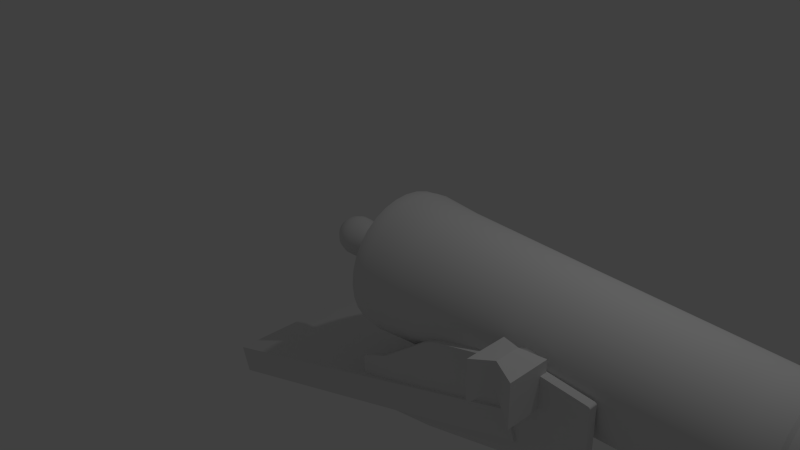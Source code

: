 # Source: cannon2.blend  (saved by Blender 2.76.0; exported with 4.5.12 LTS)
import bpy
from mathutils import Matrix  # noqa: F401  (used for matrix-valued properties, if any)

bpy.ops.wm.read_factory_settings(use_empty=True)
scene = bpy.context.scene
scene.name = 'Scene'

# ---- collections
col_collection_1 = bpy.data.collections.new('Collection 1'); scene.collection.children.link(col_collection_1)

# ---- world
world_world = bpy.data.worlds.new('World'); scene.world = world_world
world_world.color = (0.05088, 0.05088, 0.05088)
world_world.use_sun_shadow = False
world_world.sun_shadow_jitter_overblur = 0.0
world_world.cycles.sampling_method = 'MANUAL'
world_world.cycles.sample_map_resolution = 256

# ---- cameras
cam_camera = bpy.data.cameras.new('Camera')
cam_camera.clip_end = 100.0
cam_camera.lens = 35.0
cam_camera.sensor_width = 32.0
cam_camera.sensor_height = 18.0
cam_camera.ortho_scale = 7.314
cam_camera.dof.focus_distance = 0.0
cam_camera.dof.aperture_fstop = 128.0

# ---- lights
light_lamp = bpy.data.lights.new('Lamp', 'POINT')
light_lamp.transmission_factor = 0.0
light_lamp.cutoff_distance = 30.0
light_lamp.energy = 100.0
light_lamp.shadow_buffer_clip_start = 1.001
light_lamp.shadow_soft_size = 0.1
light_lamp.shadow_maximum_resolution = 0.006
light_lamp.use_absolute_resolution = True
light_lamp.cycles.use_multiple_importance_sampling = False

# ---- meshes
me_cube_002 = bpy.data.meshes.new('Cube.002')
me_cube_002.from_pydata([(-1.0, -1.0, -1.0), (-1.0, -1.0, 1.0), (-1.0, 1.0, -1.0), (-1.0, 1.0, 1.0), (1.0, -1.0, -1.0), (1.0, -1.0, 1.0), (1.0, 1.0, -1.0), (1.0, 1.0, 1.0), (0.0, 0.5916, -0.02932), (0.0, 0.5916, -1.212), (0.0, -0.5916, -0.02932), (0.0, -0.5916, -1.212)], [], [(1, 3, 2, 0), (8, 7, 6, 9), (7, 5, 4, 6), (10, 1, 0, 11), (11, 9, 6, 4), (10, 8, 3, 1), (5, 7, 8, 10), (0, 2, 9, 11), (5, 10, 11, 4), (3, 8, 9, 2)])
me_cube_002.use_remesh_preserve_volume = False
me_cube_002.use_remesh_preserve_attributes = False
me_cube_002.use_mirror_vertex_groups = False
me_cube_002.update()
me_cube_001 = bpy.data.meshes.new('Cube.001')
me_cube_001.from_pydata([(-1.0, 1.0, -1.474), (-1.0, -1.0, -1.474), (-1.706, -0.7275, -1.721), (-1.706, 0.7275, -1.721), (-1.094, 0.9638, 0.3949), (-1.0, 1.0, 0.3649), (-1.706, 0.7275, -0.4627), (0.01952, 1.0, -0.9801), (0.01952, -1.0, -0.9801), (-1.0, -1.0, 0.3649), (-1.094, -0.9638, 0.3949), (-1.706, -0.7275, -0.4627), (-2.066, -0.3676, -1.41), (-2.066, 0.3676, -1.41), (-1.065, 0.9732, 0.4313), (-0.8548, 1.0, 0.5965), (-0.02097, 1.0, 1.0), (-0.02114, 1.0, 0.9997), (-0.0346, 1.0, 0.9195), (-0.03915, 1.0, 0.8361), (-0.0346, 1.0, 0.7526), (-0.02114, 1.0, 0.6724), (0.0007327, 1.0, 0.5984), (0.03016, 1.0, 0.5336), (0.06602, 1.0, 0.4804), (0.1069, 1.0, 0.4409), (0.1513, 1.0, 0.4166), (0.1975, 1.0, 0.4084), (0.2171, 1.0, 0.4119), (0.2171, 1.0, -0.6649), (-2.066, 0.3676, -0.7741), (-0.02097, -1.0, 1.0), (-0.8548, -1.0, 0.5965), (0.2171, -1.0, -0.6649), (0.2171, -1.0, 0.4119), (0.1975, -1.0, 0.4084), (0.1513, -1.0, 0.4166), (0.1069, -1.0, 0.4409), (0.06602, -1.0, 0.4804), (0.03016, -1.0, 0.5336), (0.0007327, -1.0, 0.5984), (-0.02114, -1.0, 0.6724), (-0.0346, -1.0, 0.7526), (-0.03915, -1.0, 0.8361), (-0.0346, -1.0, 0.9195), (-0.02114, -1.0, 0.9997), (0.07807, 1.0, -0.9565), (0.07807, -1.0, -0.9565), (-1.065, -0.9732, 0.4313), (-2.066, -0.3676, -0.7741), (-2.095, -0.2988, -1.345), (-2.095, 0.2988, -1.345), (-1.027, 0.9819, 0.47), (-0.8956, 0.9988, 0.5739), (0.3866, 1.0, 1.091), (0.9637, 1.0, 1.005), (0.9731, 1.0, 1.003), (0.9819, 1.0, 0.9978), (0.9894, 1.0, 0.9908), (0.9951, 1.0, 0.9824), (0.9988, 1.0, 0.973), (1.0, 1.0, 0.9634), (1.0, 1.0, -0.8325), (0.9944, 1.0, -0.8751), (0.9778, 1.0, -0.913), (0.9515, 1.0, -0.9438), (0.9172, 1.0, -0.9653), (0.8772, 1.0, -0.9762), (0.8343, 1.0, -0.9755), (0.4343, 1.0, -0.9165), (0.2437, 1.0, 0.4166), (0.2881, 1.0, 0.4409), (0.329, 1.0, 0.4804), (0.3648, 1.0, 0.5336), (0.3943, 1.0, 0.5984), (0.4161, 1.0, 0.6724), (0.4296, 1.0, 0.7526), (0.4341, 1.0, 0.8361), (0.4296, 1.0, 0.9195), (0.4161, 1.0, 0.9997), (0.3943, 1.0, 1.074), (-2.095, 0.2988, -0.839), (-0.8956, -0.9988, 0.5739), (1.0, -1.0, 0.9634), (0.9988, -1.0, 0.973), (0.9951, -1.0, 0.9824), (0.9894, -1.0, 0.9908), (0.9819, -1.0, 0.9978), (0.9731, -1.0, 1.003), (0.9637, -1.0, 1.005), (0.3866, -1.0, 1.091), (0.3943, -1.0, 1.074), (0.4161, -1.0, 0.9997), (0.4296, -1.0, 0.9195), (0.4341, -1.0, 0.8361), (0.4296, -1.0, 0.7526), (0.4161, -1.0, 0.6724), (0.3943, -1.0, 0.5984), (0.3648, -1.0, 0.5336), (0.329, -1.0, 0.4804), (0.2881, -1.0, 0.4409), (0.2437, -1.0, 0.4166), (0.4343, -1.0, -0.9165), (0.8343, -1.0, -0.9755), (0.8772, -1.0, -0.9762), (0.9172, -1.0, -0.9653), (0.9515, -1.0, -0.9438), (0.9778, -1.0, -0.913), (0.9944, -1.0, -0.8751), (1.0, -1.0, -0.8325), (0.1474, 1.0, -0.9366), (0.1474, -1.0, -0.9366), (-1.027, -0.9819, 0.47), (-2.095, -0.2988, -0.839), (-0.9849, 0.9894, 0.5084), (-0.94, 0.9952, 0.5438), (0.3714, 1.0, -0.9115), (-0.94, -0.9952, 0.5438), (0.3714, -1.0, -0.9115), (0.2229, 1.0, -0.9219), (0.2229, -1.0, -0.9219), (-0.9849, -0.9894, 0.5084), (0.2993, 1.0, -0.9133), (0.2993, -1.0, -0.9133)], [], [(0, 1, 2, 3), (4, 5, 0, 3, 6), (1, 0, 7, 8), (1, 9, 10, 11, 2), (3, 2, 12, 13), (10, 4, 6, 11), (4, 14, 5), (5, 15, 16, 17, 18, 19, 20, 21, 22, 23, 24, 25, 26, 27, 28, 29, 7, 0), (6, 3, 13, 30), (31, 32, 9, 1, 8, 33, 34, 35, 36, 37, 38, 39, 40, 41, 42, 43, 44, 45), (46, 47, 8, 7), (48, 10, 9), (2, 11, 49, 12), (13, 12, 50, 51), (48, 14, 4, 10), (11, 6, 30, 49), (14, 52, 5), (53, 15, 5), (16, 15, 32, 31), (54, 55, 56, 57, 58, 59, 60, 61, 62, 63, 64, 65, 66, 67, 68, 69, 29, 28, 70, 71, 72, 73, 74, 75, 76, 77, 78, 79, 80), (46, 7, 29), (30, 13, 51, 81), (32, 82, 9), (8, 47, 33), (83, 84, 85, 86, 87, 88, 89, 90, 91, 92, 93, 94, 95, 96, 97, 98, 99, 100, 101, 34, 33, 102, 103, 104, 105, 106, 107, 108, 109), (110, 111, 47, 46), (112, 48, 9), (12, 49, 113, 50), (113, 81, 51, 50), (112, 52, 14, 48), (49, 30, 81, 113), (52, 114, 5), (115, 53, 5), (32, 15, 53, 82), (90, 89, 55, 54), (55, 89, 88, 56), (56, 88, 87, 57), (57, 87, 86, 58), (58, 86, 85, 59), (59, 85, 84, 60), (60, 84, 83, 61), (61, 83, 109, 62), (108, 63, 62, 109), (107, 64, 63, 108), (106, 65, 64, 107), (105, 66, 65, 106), (104, 67, 66, 105), (103, 68, 67, 104), (102, 69, 68, 103), (69, 116, 29), (110, 46, 29), (82, 117, 9), (47, 111, 33), (118, 102, 33), (119, 120, 111, 110), (121, 112, 9), (121, 114, 52, 112), (114, 115, 5), (82, 53, 115, 117), (69, 102, 118, 116), (116, 122, 29), (119, 110, 29), (117, 121, 9), (111, 120, 33), (123, 118, 33), (122, 123, 120, 119), (117, 115, 114, 121), (116, 118, 123, 122), (122, 119, 29), (120, 123, 33), (91, 90, 54, 80), (80, 79, 92, 91), (79, 78, 93, 92), (78, 77, 94, 93), (77, 76, 95, 94), (76, 75, 96, 95), (75, 74, 97, 96), (74, 73, 98, 97), (73, 72, 99, 98), (72, 71, 100, 99), (71, 70, 101, 100), (70, 28, 27, 35, 34, 101), (27, 26, 36, 35), (26, 25, 37, 36), (25, 24, 38, 37), (24, 23, 39, 38), (23, 22, 40, 39), (22, 21, 41, 40), (21, 20, 42, 41), (20, 19, 43, 42), (19, 18, 44, 43), (18, 17, 45, 44), (17, 16, 31, 45)])
me_cube_001.use_remesh_preserve_volume = False
me_cube_001.use_remesh_preserve_attributes = False
me_cube_001.use_mirror_vertex_groups = False
me_cube_001.update()
me_cube = bpy.data.meshes.new('Cube')
me_cube.from_pydata([(-2.769, 4.263, -1.191), (-2.769, 4.263, 1.502), (-2.769, 6.956, -1.191), (-2.769, 6.956, 1.502), (-0.07598, 4.263, -1.191), (-0.07598, 4.263, 1.502), (-0.07598, 6.956, -1.191), (-0.07598, 6.956, 1.502)], [], [(1, 3, 2, 0), (3, 7, 6, 2), (7, 5, 4, 6), (5, 1, 0, 4), (0, 2, 6, 4), (5, 7, 3, 1)])
me_cube.use_remesh_preserve_volume = False
me_cube.use_remesh_preserve_attributes = False
me_cube.use_mirror_vertex_groups = False
me_cube.update()
me_cylinder_001 = bpy.data.meshes.new('Cylinder.001')
me_cylinder_001.from_pydata([(0.1049, 1.0, -25.37), (0.1049, 1.0, -23.37), (0.3, 0.9808, -25.37), (0.3, 0.9808, -23.37), (0.4876, 0.9239, -25.37), (0.4876, 0.9239, -23.37), (0.6605, 0.8315, -25.37), (0.6605, 0.8315, -23.37), (0.812, 0.7071, -25.37), (0.812, 0.7071, -23.37), (0.9364, 0.5556, -25.37), (0.9364, 0.5556, -23.37), (1.029, 0.3827, -25.37), (1.029, 0.3827, -23.37), (1.086, 0.1951, -25.37), (1.086, 0.1951, -23.37), (1.105, -1.951e-07, -25.37), (1.105, -1.951e-07, -23.37), (1.086, -0.1951, -25.37), (1.086, -0.1951, -23.37), (1.029, -0.3827, -25.37), (1.029, -0.3827, -23.37), (0.9364, -0.5556, -25.37), (0.9364, -0.5556, -23.37), (0.812, -0.7071, -25.37), (0.812, -0.7071, -23.37), (0.6605, -0.8315, -25.37), (0.6605, -0.8315, -23.37), (0.4876, -0.9239, -25.37), (0.4876, -0.9239, -23.37), (0.3, -0.9808, -25.37), (0.3, -0.9808, -23.37), (0.1049, -1.0, -25.37), (0.1049, -1.0, -23.37), (-0.09017, -0.9808, -25.37), (-0.09017, -0.9808, -23.37), (-0.2778, -0.9239, -25.37), (-0.2778, -0.9239, -23.37), (-0.4507, -0.8315, -25.37), (-0.4507, -0.8315, -23.37), (-0.6022, -0.7071, -25.37), (-0.6022, -0.7071, -23.37), (-0.7266, -0.5556, -25.37), (-0.7266, -0.5556, -23.37), (-0.819, -0.3827, -25.37), (-0.819, -0.3827, -23.37), (-0.8759, -0.1951, -25.37), (-0.8759, -0.1951, -23.37), (-0.8951, 6.95e-07, -25.37), (-0.8951, 6.95e-07, -23.37), (-0.8759, 0.1951, -25.37), (-0.8759, 0.1951, -23.37), (-0.819, 0.3827, -25.37), (-0.819, 0.3827, -23.37), (-0.7265, 0.5556, -25.37), (-0.7265, 0.5556, -23.37), (-0.6022, 0.7071, -25.37), (-0.6022, 0.7071, -23.37), (-0.4506, 0.8315, -25.37), (-0.4506, 0.8315, -23.37), (-0.2778, 0.9239, -25.37), (-0.2778, 0.9239, -23.37), (-0.09017, 0.9808, -25.37), (-0.09017, 0.9808, -23.37), (0.0, 1.0, -1.0), (0.0, 1.0, 1.0), (0.1951, 0.9808, -1.0), (0.1951, 0.9808, 1.0), (0.3827, 0.9239, -1.0), (0.3827, 0.9239, 1.0), (0.5556, 0.8315, -1.0), (0.5556, 0.8315, 1.0), (0.7071, 0.7071, -1.0), (0.7071, 0.7071, 1.0), (0.8315, 0.5556, -1.0), (0.8315, 0.5556, 1.0), (0.9239, 0.3827, -1.0), (0.9239, 0.3827, 1.0), (0.9808, 0.1951, -1.0), (0.9808, 0.1951, 1.0), (1.0, 7.55e-08, -1.0), (1.0, 7.55e-08, 1.0), (0.9808, -0.1951, -1.0), (0.9808, -0.1951, 1.0), (0.9239, -0.3827, -1.0), (0.9239, -0.3827, 1.0), (0.8315, -0.5556, -1.0), (0.8315, -0.5556, 1.0), (0.7071, -0.7071, -1.0), (0.7071, -0.7071, 1.0), (0.5556, -0.8315, -1.0), (0.5556, -0.8315, 1.0), (0.3827, -0.9239, -1.0), (0.3827, -0.9239, 1.0), (0.1951, -0.9808, -1.0), (0.1951, -0.9808, 1.0), (-3.258e-07, -1.0, -1.0), (-3.258e-07, -1.0, 1.0), (-0.1951, -0.9808, -1.0), (-0.1951, -0.9808, 1.0), (-0.3827, -0.9239, -1.0), (-0.3827, -0.9239, 1.0), (-0.5556, -0.8315, -1.0), (-0.5556, -0.8315, 1.0), (-0.7071, -0.7071, -1.0), (-0.7071, -0.7071, 1.0), (-0.8315, -0.5556, -1.0), (-0.8315, -0.5556, 1.0), (-0.9239, -0.3827, -1.0), (-0.9239, -0.3827, 1.0), (-0.9808, -0.1951, -1.0), (-0.9808, -0.1951, 1.0), (-1.0, 9.656e-07, -1.0), (-1.0, 9.656e-07, 1.0), (-0.9808, 0.1951, -1.0), (-0.9808, 0.1951, 1.0), (-0.9239, 0.3827, -1.0), (-0.9239, 0.3827, 1.0), (-0.8315, 0.5556, -1.0), (-0.8315, 0.5556, 1.0), (-0.7071, 0.7071, -1.0), (-0.7071, 0.7071, 1.0), (-0.5556, 0.8315, -1.0), (-0.5556, 0.8315, 1.0), (-0.3827, 0.9239, -1.0), (-0.3827, 0.9239, 1.0), (-0.1951, 0.9808, -1.0), (-0.1951, 0.9808, 1.0)], [], [(0, 1, 3, 2), (2, 3, 5, 4), (4, 5, 7, 6), (6, 7, 9, 8), (8, 9, 11, 10), (10, 11, 13, 12), (12, 13, 15, 14), (14, 15, 17, 16), (16, 17, 19, 18), (18, 19, 21, 20), (20, 21, 23, 22), (22, 23, 25, 24), (24, 25, 27, 26), (26, 27, 29, 28), (28, 29, 31, 30), (30, 31, 33, 32), (32, 33, 35, 34), (34, 35, 37, 36), (36, 37, 39, 38), (38, 39, 41, 40), (40, 41, 43, 42), (42, 43, 45, 44), (44, 45, 47, 46), (46, 47, 49, 48), (48, 49, 51, 50), (50, 51, 53, 52), (52, 53, 55, 54), (54, 55, 57, 56), (56, 57, 59, 58), (58, 59, 61, 60), (3, 1, 63, 61, 59, 57, 55, 53, 51, 49, 47, 45, 43, 41, 39, 37, 35, 33, 31, 29, 27, 25, 23, 21, 19, 17, 15, 13, 11, 9, 7, 5), (62, 63, 1, 0), (60, 61, 63, 62), (0, 2, 4, 6, 8, 10, 12, 14, 16, 18, 20, 22, 24, 26, 28, 30, 32, 34, 36, 38, 40, 42, 44, 46, 48, 50, 52, 54, 56, 58, 60, 62), (64, 65, 67, 66), (66, 67, 69, 68), (68, 69, 71, 70), (70, 71, 73, 72), (72, 73, 75, 74), (74, 75, 77, 76), (76, 77, 79, 78), (78, 79, 81, 80), (80, 81, 83, 82), (82, 83, 85, 84), (84, 85, 87, 86), (86, 87, 89, 88), (88, 89, 91, 90), (90, 91, 93, 92), (92, 93, 95, 94), (94, 95, 97, 96), (96, 97, 99, 98), (98, 99, 101, 100), (100, 101, 103, 102), (102, 103, 105, 104), (104, 105, 107, 106), (106, 107, 109, 108), (108, 109, 111, 110), (110, 111, 113, 112), (112, 113, 115, 114), (114, 115, 117, 116), (116, 117, 119, 118), (118, 119, 121, 120), (120, 121, 123, 122), (122, 123, 125, 124), (67, 65, 127, 125, 123, 121, 119, 117, 115, 113, 111, 109, 107, 105, 103, 101, 99, 97, 95, 93, 91, 89, 87, 85, 83, 81, 79, 77, 75, 73, 71, 69), (126, 127, 65, 64), (124, 125, 127, 126), (64, 66, 68, 70, 72, 74, 76, 78, 80, 82, 84, 86, 88, 90, 92, 94, 96, 98, 100, 102, 104, 106, 108, 110, 112, 114, 116, 118, 120, 122, 124, 126)])
me_cylinder_001.polygons.foreach_set('use_smooth', [1, 1, 1, 1, 1, 1, 1, 1, 1, 1, 1, 1, 1, 1, 1, 1, 1, 1, 1, 1, 1, 1, 1, 1, 1, 1, 1, 1, 1, 1, 0, 1, 1, 0, 1, 1, 1, 1, 1, 1, 1, 1, 1, 1, 1, 1, 1, 1, 1, 1, 1, 1, 1, 1, 1, 1, 1, 1, 1, 1, 1, 1, 1, 1, 0, 1, 1, 0])
me_cylinder_001.use_remesh_preserve_volume = False
me_cylinder_001.use_remesh_preserve_attributes = False
me_cylinder_001.use_mirror_vertex_groups = False
me_cylinder_001.update()
me_cylinder = bpy.data.meshes.new('Cylinder')
me_cylinder.from_pydata([(-3.071e-08, 0.8799, 0.856), (1.177e-07, 0.1462, 1.234), (0.02851, 0.1434, 1.234), (0.1717, 0.863, 0.856), (-2.256e-08, 0.8077, 0.4901), (0.1576, 0.7922, 0.4901), (-0.1717, 0.863, 0.856), (-0.02851, 0.1434, 1.234), (-0.05593, 0.135, 1.234), (-0.0812, 0.1215, 1.234), (-0.1034, 0.1034, 1.234), (-0.1215, 0.0812, 1.234), (-0.135, 0.05593, 1.234), (-0.1434, 0.02852, 1.234), (-0.1462, 3.027e-07, 1.234), (-0.1434, -0.02851, 1.234), (-0.135, -0.05593, 1.234), (-0.1215, -0.0812, 1.234), (-0.1034, -0.1034, 1.234), (-0.0812, -0.1215, 1.234), (-0.05593, -0.135, 1.234), (-0.02851, -0.1434, 1.234), (7.006e-08, -0.1462, 1.234), (0.02851, -0.1434, 1.234), (0.05593, -0.135, 1.234), (0.0812, -0.1215, 1.234), (0.1034, -0.1034, 1.234), (0.1215, -0.0812, 1.234), (0.135, -0.05593, 1.234), (0.1434, -0.02851, 1.234), (0.1462, 1.726e-07, 1.234), (0.1434, 0.02851, 1.234), (0.135, 0.05593, 1.234), (0.1215, 0.0812, 1.234), (0.1034, 0.1034, 1.234), (0.0812, 0.1215, 1.234), (0.05593, 0.135, 1.234), (0.3367, 0.8129, 0.856), (1.596e-09, 0.7265, 0.0403), (0.1417, 0.7126, 0.0403), (-0.1576, 0.7922, 0.4901), (0.3091, 0.7463, 0.4901), (-0.3367, 0.8129, 0.856), (-0.4889, 0.7316, 0.856), (-0.6222, 0.6222, 0.856), (-0.7316, 0.4889, 0.856), (-0.8129, 0.3367, 0.856), (-0.863, 0.1717, 0.856), (-0.8799, 8.712e-07, 0.856), (-0.863, -0.1717, 0.856), (-0.8129, -0.3367, 0.856), (-0.7316, -0.4889, 0.856), (-0.6222, -0.6222, 0.856), (-0.4889, -0.7316, 0.856), (-0.3367, -0.8129, 0.856), (-0.1717, -0.863, 0.856), (-3.174e-07, -0.8799, 0.856), (0.1717, -0.863, 0.856), (0.3367, -0.8129, 0.856), (0.4889, -0.7316, 0.856), (0.6222, -0.6222, 0.856), (0.7316, -0.4889, 0.856), (0.8129, -0.3367, 0.856), (0.863, -0.1717, 0.856), (0.8799, 8.795e-08, 0.856), (0.863, 0.1717, 0.856), (0.8129, 0.3367, 0.856), (0.7316, 0.4889, 0.856), (0.6222, 0.6222, 0.856), (0.4889, 0.7316, 0.856), (4.093e-08, 0.6465, -0.2334), (0.1261, 0.634, -0.2334), (-0.1417, 0.7126, 0.0403), (0.278, 0.6712, 0.0403), (-0.3091, 0.7463, 0.4901), (0.4488, 0.6716, 0.4901), (-0.4488, 0.6716, 0.4901), (-0.5712, 0.5712, 0.4901), (-0.6716, 0.4488, 0.4901), (-0.7463, 0.3091, 0.4901), (-0.7922, 0.1576, 0.4901), (-0.8077, 8.153e-07, 0.4901), (-0.7922, -0.1576, 0.4901), (-0.7463, -0.3091, 0.4901), (-0.6716, -0.4488, 0.4901), (-0.5712, -0.5712, 0.4901), (-0.4488, -0.6716, 0.4901), (-0.3091, -0.7463, 0.4901), (-0.1576, -0.7922, 0.4901), (-2.858e-07, -0.8077, 0.4901), (0.1576, -0.7922, 0.4901), (0.3091, -0.7463, 0.4901), (0.4488, -0.6716, 0.4901), (0.5712, -0.5712, 0.4901), (0.6716, -0.4488, 0.4901), (0.7463, -0.3091, 0.4901), (0.7922, -0.1576, 0.4901), (0.8077, 9.635e-08, 0.4901), (0.7922, 0.1576, 0.4901), (0.7463, 0.3091, 0.4901), (0.6716, 0.4488, 0.4901), (0.5712, 0.5712, 0.4901), (2.832e-08, 0.5332, -0.8622), (0.104, 0.523, -0.8622), (-0.1261, 0.634, -0.2334), (0.2474, 0.5973, -0.2334), (-0.278, 0.6712, 0.0403), (0.4036, 0.6041, 0.0403), (-0.4036, 0.6041, 0.0403), (-0.5137, 0.5137, 0.0403), (-0.6041, 0.4036, 0.0403), (-0.6712, 0.278, 0.0403), (-0.7126, 0.1417, 0.0403), (-0.7265, 7.671e-07, 0.0403), (-0.7126, -0.1417, 0.0403), (-0.6712, -0.278, 0.0403), (-0.6041, -0.4036, 0.0403), (-0.5137, -0.5137, 0.0403), (-0.4036, -0.6041, 0.0403), (-0.278, -0.6712, 0.0403), (-0.1417, -0.7126, 0.0403), (-2.351e-07, -0.7265, 0.0403), (0.1417, -0.7126, 0.0403), (0.278, -0.6712, 0.0403), (0.4036, -0.6041, 0.0403), (0.5137, -0.5137, 0.0403), (0.6041, -0.4036, 0.0403), (0.6712, -0.278, 0.0403), (0.7126, -0.1417, 0.0403), (0.7265, 1.204e-07, 0.0403), (0.7126, 0.1417, 0.0403), (0.6712, 0.278, 0.0403), (0.6041, 0.4036, 0.0403), (0.5137, 0.5137, 0.0403), (4.272e-08, 0.5445, -0.9002), (0.1062, 0.534, -0.9002), (-0.104, 0.523, -0.8622), (0.2041, 0.4926, -0.8622), (-0.2474, 0.5973, -0.2334), (0.3592, 0.5375, -0.2334), (-0.3592, 0.5375, -0.2334), (-0.4571, 0.4571, -0.2334), (-0.5375, 0.3592, -0.2334), (-0.5973, 0.2474, -0.2334), (-0.634, 0.1261, -0.2334), (-0.6465, 7.152e-07, -0.2334), (-0.634, -0.1261, -0.2334), (-0.5973, -0.2474, -0.2334), (-0.5375, -0.3592, -0.2334), (-0.4571, -0.4571, -0.2334), (-0.3592, -0.5375, -0.2334), (-0.2474, -0.5973, -0.2334), (-0.1261, -0.634, -0.2334), (-1.697e-07, -0.6465, -0.2334), (0.1261, -0.634, -0.2334), (0.2474, -0.5973, -0.2334), (0.3592, -0.5375, -0.2334), (0.4571, -0.4571, -0.2334), (0.5375, -0.3592, -0.2334), (0.5973, -0.2474, -0.2334), (0.634, -0.1261, -0.2334), (0.6465, 1.398e-07, -0.2334), (0.634, 0.1261, -0.2334), (0.5973, 0.2474, -0.2334), (0.5375, 0.3592, -0.2334), (0.4571, 0.4571, -0.2334), (3.684e-08, 0.5391, -1.082), (0.1052, 0.5287, -1.082), (-0.1062, 0.534, -0.9002), (0.2084, 0.5031, -0.9002), (-0.2041, 0.4926, -0.8622), (0.2962, 0.4434, -0.8622), (-0.2962, 0.4434, -0.8622), (-0.377, 0.377, -0.8622), (-0.4434, 0.2962, -0.8622), (-0.4926, 0.2041, -0.8622), (-0.523, 0.104, -0.8622), (-0.5332, 6.466e-07, -0.8622), (-0.523, -0.104, -0.8622), (-0.4926, -0.2041, -0.8622), (-0.4434, -0.2962, -0.8622), (-0.377, -0.377, -0.8622), (-0.2962, -0.4434, -0.8622), (-0.2041, -0.4926, -0.8622), (-0.104, -0.523, -0.8622), (-1.454e-07, -0.5332, -0.8622), (0.104, -0.523, -0.8622), (0.2041, -0.4926, -0.8622), (0.2962, -0.4434, -0.8622), (0.377, -0.377, -0.8622), (0.4434, -0.2962, -0.8622), (0.4926, -0.2041, -0.8622), (0.523, -0.104, -0.8622), (0.5332, 1.72e-07, -0.8622), (0.523, 0.104, -0.8622), (0.4926, 0.2041, -0.8622), (0.4434, 0.2962, -0.8622), (0.377, 0.377, -0.8622), (0.2063, 0.498, -1.082), (0.2995, 0.4482, -1.082), (0.3812, 0.3812, -1.082), (0.4482, 0.2995, -1.082), (0.498, 0.2063, -1.082), (0.5287, 0.1052, -1.082), (0.5391, 2.17e-07, -1.082), (0.4543, 2.825e-07, -1.068), (0.4456, 0.08863, -1.068), (0.4197, 0.1739, -1.068), (0.3777, 0.2524, -1.068), (0.3212, 0.3212, -1.068), (0.2524, 0.3777, -1.068), (0.1739, 0.4197, -1.068), (0.08863, 0.4456, -1.068), (5.698e-08, 0.4543, -1.068), (-0.08863, 0.4456, -1.068), (-0.1739, 0.4197, -1.068), (-0.2524, 0.3777, -1.068), (-0.3212, 0.3212, -1.068), (-0.3777, 0.2524, -1.068), (-0.4197, 0.1739, -1.068), (-0.4456, 0.08863, -1.068), (-0.4543, 6.868e-07, -1.068), (-0.4456, -0.08863, -1.068), (-0.5287, -0.1052, -1.082), (-0.5391, 6.969e-07, -1.082), (-0.5287, 0.1052, -1.082), (-0.498, 0.2063, -1.082), (-0.4482, 0.2995, -1.082), (-0.3812, 0.3812, -1.082), (-0.2995, 0.4482, -1.082), (-0.2063, 0.498, -1.082), (-0.1052, 0.5287, -1.082), (0.5287, -0.1052, -1.082), (0.498, -0.2063, -1.082), (0.4482, -0.2995, -1.082), (0.3812, -0.3812, -1.082), (0.2995, -0.4482, -1.082), (0.2063, -0.498, -1.082), (0.1052, -0.5287, -1.082), (-1.388e-07, -0.5391, -1.082), (-0.1052, -0.5287, -1.082), (-0.2063, -0.498, -1.082), (-0.2995, -0.4482, -1.082), (-0.3812, -0.3812, -1.082), (-0.4482, -0.2995, -1.082), (-0.498, -0.2063, -1.082), (-0.4197, -0.1739, -1.068), (-0.3777, -0.2524, -1.068), (-0.3212, -0.3212, -1.068), (-0.2524, -0.3777, -1.068), (-0.1739, -0.4197, -1.068), (-0.08863, -0.4456, -1.068), (-9.105e-08, -0.4543, -1.068), (0.08863, -0.4456, -1.068), (0.1739, -0.4197, -1.068), (0.2524, -0.3777, -1.068), (0.3212, -0.3212, -1.068), (0.3777, -0.2524, -1.068), (0.4197, -0.1739, -1.068), (0.4456, -0.08863, -1.068), (-0.2084, 0.5031, -0.9002), (0.3025, 0.4527, -0.9002), (-0.3025, 0.4527, -0.9002), (-0.385, 0.385, -0.9002), (-0.4527, 0.3025, -0.9002), (-0.5031, 0.2084, -0.9002), (-0.534, 0.1062, -0.9002), (-0.5445, 6.468e-07, -0.9002), (-0.534, -0.1062, -0.9002), (-0.5031, -0.2084, -0.9002), (-0.4527, -0.3025, -0.9002), (-0.385, -0.385, -0.9002), (-0.3025, -0.4527, -0.9002), (-0.2084, -0.5031, -0.9002), (-0.1062, -0.534, -0.9002), (-1.347e-07, -0.5445, -0.9002), (0.1062, -0.534, -0.9002), (0.2084, -0.5031, -0.9002), (0.3025, -0.4527, -0.9002), (0.385, -0.385, -0.9002), (0.4527, -0.3025, -0.9002), (0.5031, -0.2084, -0.9002), (0.534, -0.1062, -0.9002), (0.5445, 1.621e-07, -0.9002), (0.534, 0.1062, -0.9002), (0.5031, 0.2084, -0.9002), (0.4527, 0.3025, -0.9002), (0.385, 0.385, -0.9002), (0.08863, 0.4456, 0.4623), (5.698e-08, 0.4543, 0.4623), (-0.08863, 0.4456, 0.4623), (0.1739, 0.4197, 0.4623), (0.2524, 0.3777, 0.4623), (0.3212, 0.3212, 0.4623), (0.3777, 0.2524, 0.4623), (0.4197, 0.1739, 0.4623), (0.4456, 0.08863, 0.4623), (0.4543, 1.296e-07, 0.4623), (0.4456, -0.08863, 0.4623), (0.4197, -0.1739, 0.4623), (0.3777, -0.2524, 0.4623), (0.3212, -0.3212, 0.4623), (0.2524, -0.3777, 0.4623), (0.1739, -0.4197, 0.4623), (0.08863, -0.4456, 0.4623), (-9.105e-08, -0.4543, 0.4623), (-0.08863, -0.4456, 0.4623), (-0.1739, -0.4197, 0.4623), (-0.2524, -0.3777, 0.4623), (-0.3212, -0.3212, 0.4623), (-0.3777, -0.2524, 0.4623), (-0.4197, -0.1739, 0.4623), (-0.4456, -0.08863, 0.4623), (-0.4543, 5.34e-07, 0.4623), (-0.4456, 0.08863, 0.4623), (-0.4197, 0.1739, 0.4623), (-0.3777, 0.2524, 0.4623), (-0.3212, 0.3212, 0.4623), (-0.2524, 0.3777, 0.4623), (-0.1739, 0.4197, 0.4623), (-2.115e-08, 0.9132, 0.9855), (0.1781, 0.8956, 0.9855), (-0.1781, 0.8956, 0.9855), (-0.5073, 0.7593, 0.9855), (-0.3495, 0.8437, 0.9855), (-0.6457, 0.6457, 0.9855), (-0.7593, 0.5073, 0.9855), (-0.8437, 0.3495, 0.9855), (-0.9132, 8.604e-07, 0.9855), (-0.8956, 0.1782, 0.9855), (-0.8956, -0.1781, 0.9855), (-0.7593, -0.5073, 0.9855), (-0.8437, -0.3495, 0.9855), (-0.6457, -0.6457, 0.9855), (-0.5073, -0.7593, 0.9855), (-0.1781, -0.8956, 0.9855), (-0.3495, -0.8437, 0.9855), (-3.187e-07, -0.9132, 0.9855), (0.1781, -0.8956, 0.9855), (0.3495, -0.8437, 0.9855), (0.6457, -0.6457, 0.9855), (0.5073, -0.7593, 0.9855), (0.7593, -0.5073, 0.9855), (0.8956, -0.1781, 0.9855), (0.8437, -0.3495, 0.9855), (0.9132, 4.76e-08, 0.9855), (0.8437, 0.3495, 0.9855), (0.8956, 0.1781, 0.9855), (0.7593, 0.5073, 0.9855), (0.5073, 0.7593, 0.9855), (0.6457, 0.6457, 0.9855), (0.3495, 0.8437, 0.9855), (-0.181, 0.91, 0.9647), (-0.3551, 0.8572, 0.9647), (-0.6561, 0.6561, 0.9647), (-0.7715, 0.5155, 0.9647), (-0.8572, 0.3551, 0.9647), (-0.91, 0.181, 0.9647), (-0.91, -0.181, 0.9647), (-0.8572, -0.3551, 0.9647), (-0.5155, -0.7715, 0.9647), (-0.3551, -0.8572, 0.9647), (-3.282e-07, -0.9278, 0.9647), (0.181, -0.91, 0.9647), (0.3551, -0.8572, 0.9647), (0.5155, -0.7715, 0.9647), (0.7715, -0.5155, 0.9647), (0.8572, -0.3551, 0.9647), (0.91, 0.181, 0.9647), (0.6561, 0.6561, 0.9647), (-2.589e-08, 0.9278, 0.9647), (0.181, 0.91, 0.9647), (-0.5155, 0.7715, 0.9647), (-0.9278, 8.746e-07, 0.9647), (-0.7715, -0.5155, 0.9647), (-0.6561, -0.6561, 0.9647), (-0.181, -0.91, 0.9647), (0.6561, -0.6561, 0.9647), (0.91, -0.181, 0.9647), (0.9278, 4.87e-08, 0.9647), (0.8572, 0.3551, 0.9647), (0.7715, 0.5155, 0.9647), (0.5155, 0.7715, 0.9647), (0.3551, 0.8572, 0.9647), (-1.703e-08, 0.907, 1.001), (0.177, 0.8896, 1.001), (-0.5039, 0.7542, 1.001), (-0.907, 8.521e-07, 1.001), (-0.7542, -0.5039, 1.001), (-0.6414, -0.6414, 1.001), (-0.177, -0.8896, 1.001), (0.6414, -0.6414, 1.001), (0.8896, -0.177, 1.001), (0.907, 4.478e-08, 1.001), (0.838, 0.3471, 1.001), (0.7542, 0.5039, 1.001), (0.5039, 0.7542, 1.001), (0.3471, 0.838, 1.001), (-0.1769, 0.8896, 1.001), (-0.3471, 0.838, 1.001), (-0.6414, 0.6414, 1.001), (-0.7542, 0.5039, 1.001), (-0.838, 0.3471, 1.001), (-0.8896, 0.177, 1.001), (-0.8896, -0.1769, 1.001), (-0.838, -0.3471, 1.001), (-0.5039, -0.7542, 1.001), (-0.3471, -0.838, 1.001), (-3.126e-07, -0.907, 1.001), (0.177, -0.8896, 1.001), (0.3471, -0.838, 1.001), (0.5039, -0.7542, 1.001), (0.7542, -0.5039, 1.001), (0.838, -0.3471, 1.001), (0.8896, 0.177, 1.001), (0.6414, 0.6414, 1.001), (-3.137e-10, 0.7753, 1.015), (0.1513, 0.7604, 1.015), (-0.4307, 0.6446, 1.015), (-0.7753, 7.629e-07, 1.015), (-0.6446, -0.4307, 1.015), (-0.5482, -0.5482, 1.015), (-0.1513, -0.7604, 1.015), (0.5482, -0.5482, 1.015), (0.7604, -0.1513, 1.015), (0.7753, 7.279e-08, 1.015), (0.7163, 0.2967, 1.015), (0.6446, 0.4307, 1.015), (0.4307, 0.6446, 1.015), (0.2967, 0.7163, 1.015), (-0.1513, 0.7604, 1.015), (-0.2967, 0.7163, 1.015), (-0.5482, 0.5482, 1.015), (-0.6446, 0.4307, 1.015), (-0.7163, 0.2967, 1.015), (-0.7604, 0.1513, 1.015), (-0.7604, -0.1513, 1.015), (-0.7163, -0.2967, 1.015), (-0.4307, -0.6446, 1.015), (-0.2967, -0.7163, 1.015), (-2.529e-07, -0.7753, 1.015), (0.1513, -0.7604, 1.015), (0.2967, -0.7163, 1.015), (0.4307, -0.6446, 1.015), (0.6446, -0.4307, 1.015), (0.7163, -0.2967, 1.015), (0.7604, 0.1513, 1.015), (0.5482, 0.5482, 1.015), (3.851e-08, 0.4193, 1.044), (0.0818, 0.4112, 1.044), (-0.2329, 0.3486, 1.044), (-0.4193, 5.271e-07, 1.044), (-0.3486, -0.2329, 1.044), (-0.2965, -0.2965, 1.044), (-0.0818, -0.4112, 1.044), (0.2965, -0.2965, 1.044), (0.4112, -0.0818, 1.044), (0.4193, 1.539e-07, 1.044), (0.3874, 0.1605, 1.044), (0.3486, 0.2329, 1.044), (0.2329, 0.3486, 1.044), (0.1605, 0.3874, 1.044), (-0.0818, 0.4112, 1.044), (-0.1604, 0.3874, 1.044), (-0.2965, 0.2965, 1.044), (-0.3486, 0.2329, 1.044), (-0.3874, 0.1605, 1.044), (-0.4112, 0.0818, 1.044), (-0.4112, -0.0818, 1.044), (-0.3874, -0.1604, 1.044), (-0.2329, -0.3486, 1.044), (-0.1605, -0.3874, 1.044), (-9.811e-08, -0.4193, 1.044), (0.0818, -0.4112, 1.044), (0.1605, -0.3874, 1.044), (0.2329, -0.3486, 1.044), (0.3486, -0.2329, 1.044), (0.3874, -0.1605, 1.044), (0.4112, 0.0818, 1.044), (0.2965, 0.2965, 1.044), (5.621e-08, 0.295, 1.056), (0.05754, 0.2893, 1.056), (-0.1639, 0.2453, 1.056), (-0.295, 4.436e-07, 1.056), (-0.2453, -0.1639, 1.056), (-0.2086, -0.2086, 1.056), (-0.05754, -0.2893, 1.056), (0.2086, -0.2086, 1.056), (0.2893, -0.05754, 1.056), (0.295, 1.81e-07, 1.056), (0.2725, 0.1129, 1.056), (0.2453, 0.1639, 1.056), (0.1639, 0.2453, 1.056), (0.1129, 0.2725, 1.056), (-0.05754, 0.2893, 1.056), (-0.1129, 0.2725, 1.056), (-0.2086, 0.2086, 1.056), (-0.2453, 0.1639, 1.056), (-0.2725, 0.1129, 1.056), (-0.2893, 0.05754, 1.056), (-0.2893, -0.05754, 1.056), (-0.2725, -0.1129, 1.056), (-0.1639, -0.2453, 1.056), (-0.1129, -0.2725, 1.056), (-3.99e-08, -0.295, 1.056), (0.05754, -0.2893, 1.056), (0.1129, -0.2725, 1.056), (0.1639, -0.2453, 1.056), (0.2453, -0.1639, 1.056), (0.2725, -0.1129, 1.056), (0.2893, 0.05754, 1.056), (0.2086, 0.2086, 1.056), (7.194e-08, 0.2122, 1.077), (0.04139, 0.2081, 1.077), (-0.1179, 0.1764, 1.077), (-0.2122, 3.862e-07, 1.077), (-0.1764, -0.1179, 1.077), (-0.15, -0.15, 1.077), (-0.04139, -0.2081, 1.077), (0.15, -0.15, 1.077), (0.2081, -0.04139, 1.077), (0.2122, 1.974e-07, 1.077), (0.196, 0.08119, 1.077), (0.1764, 0.1179, 1.077), (0.1179, 0.1764, 1.077), (0.08119, 0.196, 1.077), (-0.04139, 0.2081, 1.077), (-0.08119, 0.196, 1.077), (-0.15, 0.15, 1.077), (-0.1764, 0.1179, 1.077), (-0.196, 0.08119, 1.077), (-0.2081, 0.04139, 1.077), (-0.2081, -0.04139, 1.077), (-0.196, -0.08119, 1.077), (-0.1179, -0.1764, 1.077), (-0.08119, -0.196, 1.077), (2.815e-09, -0.2122, 1.077), (0.04139, -0.2081, 1.077), (0.08119, -0.196, 1.077), (0.1179, -0.1764, 1.077), (0.1764, -0.1179, 1.077), (0.196, -0.08119, 1.077), (0.2081, 0.04139, 1.077), (0.15, 0.15, 1.077), (8.304e-08, 0.182, 1.107), (0.0355, 0.1785, 1.107), (-0.1011, 0.1513, 1.107), (-0.182, 3.589e-07, 1.107), (-0.1513, -0.1011, 1.107), (-0.1287, -0.1287, 1.107), (-0.0355, -0.1785, 1.107), (0.1287, -0.1287, 1.107), (0.1785, -0.0355, 1.107), (0.182, 1.97e-07, 1.107), (0.1681, 0.06963, 1.107), (0.1513, 0.1011, 1.107), (0.1011, 0.1513, 1.107), (0.06963, 0.1681, 1.107), (-0.0355, 0.1785, 1.107), (-0.06963, 0.1681, 1.107), (-0.1287, 0.1287, 1.107), (-0.1513, 0.1011, 1.107), (-0.1681, 0.06963, 1.107), (-0.1785, 0.0355, 1.107), (-0.1785, -0.0355, 1.107), (-0.1681, -0.06963, 1.107), (-0.1011, -0.1513, 1.107), (-0.06963, -0.1681, 1.107), (2.375e-08, -0.182, 1.107), (0.0355, -0.1785, 1.107), (0.06963, -0.1681, 1.107), (0.1011, -0.1513, 1.107), (0.1513, -0.1011, 1.107), (0.1681, -0.06963, 1.107), (0.1785, 0.0355, 1.107), (0.1287, 0.1287, 1.107), (8.894e-08, 0.2608, 1.17), (0.05088, 0.2558, 1.17), (-0.1449, 0.2168, 1.17), (-0.2608, 3.889e-07, 1.17), (-0.2168, -0.1449, 1.17), (-0.1844, -0.1844, 1.17), (-0.05087, -0.2558, 1.17), (0.1844, -0.1844, 1.17), (0.2558, -0.05087, 1.17), (0.2608, 1.568e-07, 1.17), (0.2409, 0.09979, 1.17), (0.2168, 0.1449, 1.17), (0.1449, 0.2168, 1.17), (0.09979, 0.2409, 1.17), (-0.05087, 0.2558, 1.17), (-0.09979, 0.2409, 1.17), (-0.1844, 0.1844, 1.17), (-0.2168, 0.1449, 1.17), (-0.2409, 0.0998, 1.17), (-0.2558, 0.05088, 1.17), (-0.2558, -0.05087, 1.17), (-0.2409, -0.09979, 1.17), (-0.1449, -0.2168, 1.17), (-0.09979, -0.2409, 1.17), (3.969e-09, -0.2608, 1.17), (0.05087, -0.2558, 1.17), (0.09979, -0.2409, 1.17), (0.1449, -0.2168, 1.17), (0.2168, -0.1449, 1.17), (0.2409, -0.09979, 1.17), (0.2558, 0.05088, 1.17), (0.1844, 0.1844, 1.17), (-0.04135, 0.2079, 1.139), (-0.08111, 0.1958, 1.139), (-0.1499, 0.1499, 1.139), (-0.1762, 0.1178, 1.139), (-0.1958, 0.08111, 1.139), (-0.2079, 0.04135, 1.139), (-0.2079, -0.04135, 1.139), (-0.1958, -0.08111, 1.139), (-0.1178, -0.1762, 1.139), (-0.08111, -0.1958, 1.139), (1.852e-08, -0.2119, 1.139), (0.04135, -0.2079, 1.139), (0.08111, -0.1958, 1.139), (0.1178, -0.1762, 1.139), (0.1762, -0.1178, 1.139), (0.1958, -0.08111, 1.139), (0.2079, 0.04135, 1.139), (0.1499, 0.1499, 1.139), (8.758e-08, 0.2119, 1.139), (0.04135, 0.2079, 1.139), (-0.1178, 0.1762, 1.139), (-0.2119, 3.688e-07, 1.139), (-0.1762, -0.1178, 1.139), (-0.1499, -0.1499, 1.139), (-0.04135, -0.2079, 1.139), (0.1499, -0.1499, 1.139), (0.2079, -0.04135, 1.139), (0.2119, 1.801e-07, 1.139), (0.1958, 0.08111, 1.139), (0.1762, 0.1178, 1.139), (0.1178, 0.1762, 1.139), (0.08111, 0.1958, 1.139), (9.457e-08, 0.2632, 1.192), (0.05135, 0.2581, 1.192), (-0.1462, 0.2188, 1.192), (-0.2632, 3.846e-07, 1.192), (-0.2188, -0.1462, 1.192), (-0.1861, -0.1861, 1.192), (-0.05135, -0.2581, 1.192), (0.1861, -0.1861, 1.192), (0.2581, -0.05135, 1.192), (0.2632, 1.503e-07, 1.192), (0.2432, 0.1007, 1.192), (0.2188, 0.1462, 1.192), (0.1462, 0.2188, 1.192), (0.1007, 0.2432, 1.192), (-0.05135, 0.2581, 1.192), (-0.1007, 0.2432, 1.192), (-0.1861, 0.1861, 1.192), (-0.2188, 0.1462, 1.192), (-0.2432, 0.1007, 1.192), (-0.2581, 0.05135, 1.192), (-0.2581, -0.05135, 1.192), (-0.2432, -0.1007, 1.192), (-0.1462, -0.2188, 1.192), (-0.1007, -0.2432, 1.192), (8.809e-09, -0.2632, 1.192), (0.05135, -0.2581, 1.192), (0.1007, -0.2432, 1.192), (0.1462, -0.2188, 1.192), (0.2188, -0.1462, 1.192), (0.2432, -0.1007, 1.192), (0.2581, 0.05135, 1.192), (0.1861, 0.1861, 1.192), (1.038e-07, 0.2312, 1.213), (0.04511, 0.2268, 1.213), (-0.1285, 0.1923, 1.213), (-0.2312, 3.59e-07, 1.213), (-0.1923, -0.1285, 1.213), (-0.1635, -0.1635, 1.213), (-0.04511, -0.2268, 1.213), (0.1635, -0.1635, 1.213), (0.2268, -0.04511, 1.213), (0.2312, 1.532e-07, 1.213), (0.2136, 0.08849, 1.213), (0.1923, 0.1285, 1.213), (0.1285, 0.1923, 1.213), (0.08849, 0.2136, 1.213), (-0.04511, 0.2268, 1.213), (-0.08849, 0.2136, 1.213), (-0.1635, 0.1635, 1.213), (-0.1923, 0.1285, 1.213), (-0.2136, 0.08849, 1.213), (-0.2268, 0.04511, 1.213), (-0.2268, -0.04511, 1.213), (-0.2136, -0.08849, 1.213), (-0.1285, -0.1923, 1.213), (-0.08849, -0.2136, 1.213), (2.842e-08, -0.2312, 1.213), (0.04511, -0.2268, 1.213), (0.08849, -0.2136, 1.213), (0.1285, -0.1923, 1.213), (0.1923, -0.1285, 1.213), (0.2136, -0.08849, 1.213), (0.2268, 0.04511, 1.213), (0.1635, 0.1635, 1.213), (5.91e-09, 0.7277, -0.01789), (0.142, 0.7138, -0.01789), (-0.142, 0.7138, -0.01789), (0.2785, 0.6723, -0.01789), (-0.2785, 0.6723, -0.01789), (-0.4043, 0.6051, -0.01789), (-0.5146, 0.5146, -0.01789), (-0.6051, 0.4043, -0.01789), (-0.6723, 0.2785, -0.01789), (-0.7138, 0.142, -0.01789), (-0.7277, 7.675e-07, -0.01789), (-0.7138, -0.142, -0.01789), (-0.6051, -0.4043, -0.01789), (-0.6723, -0.2785, -0.01789), (-0.5146, -0.5146, -0.01789), (-0.4043, -0.6051, -0.01789), (-0.142, -0.7138, -0.01789), (-0.2785, -0.6723, -0.01789), (-2.312e-07, -0.7277, -0.01789), (0.142, -0.7138, -0.01789), (0.4043, -0.6051, -0.01789), (0.2785, -0.6723, -0.01789), (0.5146, -0.5146, -0.01789), (0.6723, -0.2785, -0.01789), (0.6051, -0.4043, -0.01789), (0.7138, -0.142, -0.01789), (0.7138, 0.142, -0.01789), (0.7277, 1.198e-07, -0.01789), (0.6723, 0.2785, -0.01789), (0.5146, 0.5146, -0.01789), (0.6051, 0.4043, -0.01789), (0.4043, 0.6051, -0.01789), (0.1332, 0.6698, -0.0254), (0.2614, 0.631, -0.0254), (-0.2614, 0.631, -0.0254), (-0.3794, 0.5679, -0.0254), (-0.4829, 0.4829, -0.0254), (-0.5679, 0.3794, -0.0254), (-0.631, 0.2614, -0.0254), (-0.6698, 0.1332, -0.0254), (-0.683, 7.362e-07, -0.0254), (-0.6698, -0.1332, -0.0254), (-0.631, -0.2614, -0.0254), (-0.2614, -0.631, -0.0254), (0.1332, -0.6698, -0.0254), (0.2614, -0.631, -0.0254), (0.4829, -0.4829, -0.0254), (0.5679, -0.3794, -0.0254), (0.6698, -0.1332, -0.0254), (0.683, 1.283e-07, -0.0254), (0.631, 0.2614, -0.0254), (0.5679, 0.3794, -0.0254), (1.23e-08, 0.683, -0.0254), (-0.1332, 0.6698, -0.0254), (-0.5679, -0.3794, -0.0254), (-0.4829, -0.4829, -0.0254), (-0.3794, -0.5679, -0.0254), (-0.1332, -0.6698, -0.0254), (-2.102e-07, -0.683, -0.0254), (0.3794, -0.5679, -0.0254), (0.631, -0.2614, -0.0254), (0.6698, 0.1332, -0.0254), (0.4829, 0.4829, -0.0254), (0.3794, 0.5679, -0.0254), (4.014e-08, 0.6074, -0.3997), (0.1185, 0.5958, -0.3997), (-0.2325, 0.5612, -0.3997), (-0.1185, 0.5958, -0.3997), (0.2325, 0.5612, -0.3997), (-0.3375, 0.5051, -0.3997), (-0.5051, 0.3375, -0.3997), (-0.4295, 0.4295, -0.3997), (-0.5958, 0.1185, -0.3997), (-0.5612, 0.2325, -0.3997), (-0.6074, 6.893e-07, -0.3997), (-0.5612, -0.2325, -0.3997), (-0.5958, -0.1185, -0.3997), (-0.5051, -0.3375, -0.3997), (-0.4295, -0.4295, -0.3997), (-0.3375, -0.5051, -0.3997), (-0.1185, -0.5958, -0.3997), (-0.2325, -0.5612, -0.3997), (-1.578e-07, -0.6074, -0.3997), (0.2325, -0.5612, -0.3997), (0.1185, -0.5958, -0.3997), (0.3375, -0.5051, -0.3997), (0.5051, -0.3375, -0.3997), (0.4295, -0.4295, -0.3997), (0.5612, -0.2325, -0.3997), (0.6074, 1.486e-07, -0.3997), (0.5958, -0.1185, -0.3997), (0.5958, 0.1185, -0.3997), (0.5051, 0.3375, -0.3997), (0.5612, 0.2325, -0.3997), (0.3375, 0.5051, -0.3997), (0.4295, 0.4295, -0.3997), (0.1067, 0.5363, -0.7784), (-0.1067, 0.5363, -0.7784), (-0.3866, 0.3866, -0.7784), (-0.5052, 0.2093, -0.7784), (-0.5468, 6.624e-07, -0.7784), (-0.5363, -0.1067, -0.7784), (-0.4546, -0.3038, -0.7784), (-0.3866, -0.3866, -0.7784), (-0.3038, -0.4546, -0.7784), (-0.2093, -0.5052, -0.7784), (-1.513e-07, -0.5468, -0.7784), (0.1067, -0.5363, -0.7784), (0.3038, -0.4546, -0.7784), (0.3866, -0.3866, -0.7784), (0.5363, -0.1067, -0.7784), (0.5052, 0.2093, -0.7784), (0.3866, 0.3866, -0.7784), (2.69e-08, 0.5468, -0.7784), (-0.2093, 0.5052, -0.7784), (0.2093, 0.5052, -0.7784), (-0.3038, 0.4546, -0.7784), (-0.4546, 0.3038, -0.7784), (-0.5363, 0.1067, -0.7784), (-0.5052, -0.2093, -0.7784), (-0.1067, -0.5363, -0.7784), (0.2093, -0.5052, -0.7784), (0.4546, -0.3038, -0.7784), (0.5052, -0.2093, -0.7784), (0.5468, 1.757e-07, -0.7784), (0.5363, 0.1067, -0.7784), (0.4546, 0.3038, -0.7784), (0.3038, 0.4546, -0.7784), (0.1106, 0.5562, -0.792), (-0.1106, 0.5562, -0.792), (-0.401, 0.401, -0.792), (-0.524, 0.217, -0.792), (-0.5671, 6.76e-07, -0.792), (-0.5562, -0.1106, -0.792), (-0.4716, -0.3151, -0.792), (-0.401, -0.401, -0.792), (-0.3151, -0.4716, -0.792), (-0.217, -0.524, -0.792), (-1.59e-07, -0.5671, -0.792), (0.1106, -0.5562, -0.792), (0.3151, -0.4716, -0.792), (0.401, -0.401, -0.792), (0.5562, -0.1106, -0.792), (0.524, 0.217, -0.792), (0.401, 0.401, -0.792), (2.577e-08, 0.5671, -0.792), (-0.217, 0.524, -0.792), (0.217, 0.524, -0.792), (-0.3151, 0.4716, -0.792), (-0.4716, 0.3151, -0.792), (-0.5562, 0.1106, -0.792), (-0.524, -0.217, -0.792), (-0.1106, -0.5562, -0.792), (0.217, -0.524, -0.792), (0.4716, -0.3151, -0.792), (0.524, -0.217, -0.792), (0.5671, 1.712e-07, -0.792), (0.5562, 0.1106, -0.792), (0.4716, 0.3151, -0.792), (0.3151, 0.4716, -0.792), (0.1131, 0.5688, -0.8271), (-0.1131, 0.5688, -0.8271), (-0.41, 0.41, -0.8271), (-0.5358, 0.2219, -0.8271), (-0.5799, 6.82e-07, -0.8271), (-0.5688, -0.1131, -0.8271), (-0.4822, -0.3222, -0.8271), (-0.41, -0.41, -0.8271), (-0.3222, -0.4822, -0.8271), (-0.2219, -0.5358, -0.8271), (-1.604e-07, -0.5799, -0.8271), (0.1131, -0.5688, -0.8271), (0.3222, -0.4822, -0.8271), (0.41, -0.41, -0.8271), (0.5688, -0.1131, -0.8271), (0.5358, 0.2219, -0.8271), (0.41, 0.41, -0.8271), (2.858e-08, 0.5799, -0.8271), (-0.2219, 0.5358, -0.8271), (0.2219, 0.5358, -0.8271), (-0.3222, 0.4822, -0.8271), (-0.4822, 0.3222, -0.8271), (-0.5688, 0.1131, -0.8271), (-0.5358, -0.2219, -0.8271), (-0.1131, -0.5688, -0.8271), (0.2219, -0.5358, -0.8271), (0.4822, -0.3222, -0.8271), (0.5358, -0.2219, -0.8271), (0.5799, 1.658e-07, -0.8271), (0.5688, 0.1131, -0.8271), (0.4822, 0.3222, -0.8271), (0.3222, 0.4822, -0.8271), (2.168e-08, 0.6243, -0.8024), (-0.2389, 0.5767, -0.8024), (0.2389, 0.5767, -0.8024), (-0.3468, 0.5191, -0.8024), (-0.5191, 0.3468, -0.8024), (-0.6123, 0.1218, -0.8024), (-0.5767, -0.2389, -0.8024), (-0.1218, -0.6123, -0.8024), (0.2389, -0.5767, -0.8024), (0.5191, -0.3468, -0.8024), (0.5767, -0.2389, -0.8024), (0.6243, 1.577e-07, -0.8024), (0.6123, 0.1218, -0.8024), (0.5191, 0.3468, -0.8024), (0.3468, 0.5191, -0.8024), (0.1218, 0.6123, -0.8024), (-0.1218, 0.6123, -0.8024), (-0.4414, 0.4414, -0.8024), (-0.5767, 0.2389, -0.8024), (-0.6243, 7.133e-07, -0.8024), (-0.6123, -0.1218, -0.8024), (-0.5191, -0.3468, -0.8024), (-0.4414, -0.4414, -0.8024), (-0.3468, -0.5191, -0.8024), (-0.2389, -0.5767, -0.8024), (-1.817e-07, -0.6243, -0.8024), (0.1218, -0.6123, -0.8024), (0.3468, -0.5191, -0.8024), (0.4414, -0.4414, -0.8024), (0.6123, -0.1218, -0.8024), (0.5767, 0.2389, -0.8024), (0.4414, 0.4414, -0.8024), (0.1229, 0.6177, -0.8148), (-0.1229, 0.6177, -0.8148), (-0.4453, 0.4453, -0.8148), (-0.5818, 0.241, -0.8148), (-0.6298, 7.171e-07, -0.8148), (-0.6177, -0.1229, -0.8148), (-0.5236, -0.3499, -0.8148), (-0.4453, -0.4453, -0.8148), (-0.3499, -0.5236, -0.8148), (-0.241, -0.5818, -0.8148), (-1.828e-07, -0.6298, -0.8148), (0.1229, -0.6177, -0.8148), (0.3499, -0.5236, -0.8148), (0.4453, -0.4453, -0.8148), (0.6177, -0.1229, -0.8148), (0.5818, 0.241, -0.8148), (0.4453, 0.4453, -0.8148), (2.238e-08, 0.6298, -0.8148), (-0.241, 0.5818, -0.8148), (0.241, 0.5818, -0.8148), (-0.3499, 0.5236, -0.8148), (-0.5236, 0.3499, -0.8148), (-0.6177, 0.1229, -0.8148), (-0.5818, -0.241, -0.8148), (-0.1229, -0.6177, -0.8148), (0.241, -0.5818, -0.8148), (0.5236, -0.3499, -0.8148), (0.5818, -0.241, -0.8148), (0.6298, 1.565e-07, -0.8148), (0.6177, 0.1229, -0.8148), (0.5236, 0.3499, -0.8148), (0.3499, 0.5236, -0.8148), (0.1046, 0.5258, -0.8349), (-0.1046, 0.5258, -0.8349), (-0.3791, 0.3791, -0.8349), (-0.4953, 0.2052, -0.8349), (-0.5361, 6.524e-07, -0.8349), (-0.5258, -0.1046, -0.8349), (-0.4458, -0.2978, -0.8349), (-0.3791, -0.3791, -0.8349), (-0.2978, -0.4458, -0.8349), (-0.2052, -0.4953, -0.8349), (-1.431e-07, -0.5361, -0.8349), (0.1046, -0.5258, -0.8349), (0.2978, -0.4458, -0.8349), (0.3791, -0.3791, -0.8349), (0.5258, -0.1046, -0.8349), (0.4953, 0.2052, -0.8349), (0.3791, 0.3791, -0.8349), (3.16e-08, 0.5361, -0.8349), (-0.2052, 0.4953, -0.8349), (0.2052, 0.4953, -0.8349), (-0.2978, 0.4458, -0.8349), (-0.4458, 0.2978, -0.8349), (-0.5258, 0.1046, -0.8349), (-0.4953, -0.2052, -0.8349), (-0.1046, -0.5258, -0.8349), (0.2052, -0.4953, -0.8349), (0.4458, -0.2978, -0.8349), (0.4953, -0.2052, -0.8349), (0.5361, 1.752e-07, -0.8349), (0.5258, 0.1046, -0.8349), (0.4458, 0.2978, -0.8349), (0.2978, 0.4458, -0.8349), (3.403e-08, 0.5812, -1.071), (-0.1134, 0.5701, -1.071), (0.1134, 0.5701, -1.071), (0.2224, 0.537, -1.071), (0.3229, 0.4833, -1.071), (0.411, 0.411, -1.071), (0.4833, 0.3229, -1.071), (0.537, 0.2224, -1.071), (0.5701, 0.1134, -1.071), (0.5812, 2.035e-07, -1.071), (0.5701, -0.1134, -1.071), (0.537, -0.2224, -1.071), (0.4833, -0.3229, -1.071), (0.411, -0.411, -1.071), (0.3229, -0.4833, -1.071), (0.2224, -0.537, -1.071), (0.1134, -0.5701, -1.071), (-1.554e-07, -0.5812, -1.071), (-0.1134, -0.5701, -1.071), (-0.2224, -0.537, -1.071), (-0.3229, -0.4833, -1.071), (-0.411, -0.411, -1.071), (-0.4833, -0.3229, -1.071), (-0.537, -0.2224, -1.071), (-0.5701, -0.1134, -1.071), (-0.5812, 7.209e-07, -1.071), (-0.5701, 0.1134, -1.071), (-0.537, 0.2224, -1.071), (-0.4833, 0.3229, -1.071), (-0.411, 0.411, -1.071), (-0.3229, 0.4833, -1.071), (-0.2224, 0.537, -1.071), (2.697e-08, 0.6389, -1.062), (-0.1246, 0.6266, -1.062), (0.1246, 0.6266, -1.062), (0.5903, 0.2445, -1.062), (0.6266, -0.1246, -1.062), (0.2445, -0.5903, -1.062), (-0.355, 0.5312, -1.062), (0.2445, 0.5903, -1.062), (0.355, 0.5312, -1.062), (0.4518, 0.4518, -1.062), (0.5312, 0.355, -1.062), (0.6266, 0.1246, -1.062), (0.6389, 1.869e-07, -1.062), (0.5903, -0.2445, -1.062), (0.5312, -0.355, -1.062), (0.4518, -0.4518, -1.062), (0.355, -0.5312, -1.062), (0.1246, -0.6266, -1.062), (-1.812e-07, -0.6389, -1.062), (-0.1246, -0.6266, -1.062), (-0.2445, -0.5903, -1.062), (-0.355, -0.5312, -1.062), (-0.4518, -0.4518, -1.062), (-0.5312, -0.355, -1.062), (-0.5903, -0.2445, -1.062), (-0.6266, -0.1246, -1.062), (-0.6389, 7.556e-07, -1.062), (-0.6266, 0.1246, -1.062), (-0.5903, 0.2445, -1.062), (-0.5312, 0.355, -1.062), (-0.4518, 0.4518, -1.062), (-0.2445, 0.5903, -1.062), (2.329e-08, 0.6935, -1.047), (-0.1353, 0.6802, -1.047), (0.1353, 0.6802, -1.047), (0.6407, 0.2654, -1.047), (0.6802, -0.1353, -1.047), (0.2654, -0.6407, -1.047), (-0.3853, 0.5766, -1.047), (0.2654, 0.6407, -1.047), (0.3853, 0.5766, -1.047), (0.4904, 0.4904, -1.047), (0.5766, 0.3853, -1.047), (0.6802, 0.1353, -1.047), (0.6935, 1.701e-07, -1.047), (0.6407, -0.2654, -1.047), (0.5766, -0.3853, -1.047), (0.4904, -0.4904, -1.047), (0.3853, -0.5766, -1.047), (0.1353, -0.6802, -1.047), (-2.027e-07, -0.6935, -1.047), (-0.1353, -0.6802, -1.047), (-0.2654, -0.6407, -1.047), (-0.3853, -0.5766, -1.047), (-0.4904, -0.4904, -1.047), (-0.5766, -0.3853, -1.047), (-0.6407, -0.2654, -1.047), (-0.6802, -0.1353, -1.047), (-0.6935, 7.873e-07, -1.047), (-0.6802, 0.1353, -1.047), (-0.6407, 0.2654, -1.047), (-0.5766, 0.3853, -1.047), (-0.4904, 0.4904, -1.047), (-0.2654, 0.6407, -1.047), (0.2468, 0.5958, -1.055), (0.3583, 0.5362, -1.055), (0.456, 0.456, -1.055), (0.5362, 0.3583, -1.055), (0.6324, 0.1258, -1.055), (0.6448, 1.832e-07, -1.055), (0.5958, -0.2468, -1.055), (0.5362, -0.3583, -1.055), (0.456, -0.456, -1.055), (0.3583, -0.5362, -1.055), (0.1258, -0.6324, -1.055), (-1.824e-07, -0.6448, -1.055), (-0.1258, -0.6324, -1.055), (-0.2468, -0.5958, -1.055), (-0.3583, -0.5362, -1.055), (-0.456, -0.456, -1.055), (-0.5362, -0.3583, -1.055), (-0.5958, -0.2468, -1.055), (-0.6324, -0.1258, -1.055), (-0.6448, 7.572e-07, -1.055), (-0.6324, 0.1258, -1.055), (-0.5958, 0.2468, -1.055), (-0.5362, 0.3583, -1.055), (-0.456, 0.456, -1.055), (-0.2468, 0.5958, -1.055), (2.773e-08, 0.6448, -1.055), (-0.1258, 0.6324, -1.055), (0.1258, 0.6324, -1.055), (0.5958, 0.2468, -1.055), (0.6324, -0.1258, -1.055), (0.2468, -0.5958, -1.055), (-0.3583, 0.5362, -1.055), (3.314e-08, 0.6158, -0.9738), (-0.1201, 0.604, -0.9738), (0.1201, 0.604, -0.9738), (0.5689, 0.2357, -0.9738), (0.604, -0.1201, -0.9738), (0.2357, -0.5689, -0.9738), (-0.3421, 0.512, -0.9738), (0.2357, 0.5689, -0.9738), (0.3421, 0.512, -0.9738), (0.4354, 0.4354, -0.9738), (0.512, 0.3421, -0.9738), (0.604, 0.1201, -0.9738), (0.6158, 1.667e-07, -0.9738), (0.5689, -0.2357, -0.9738), (0.512, -0.3421, -0.9738), (0.4354, -0.4354, -0.9738), (0.3421, -0.512, -0.9738), (0.1201, -0.604, -0.9738), (-1.675e-07, -0.6158, -0.9738), (-0.1201, -0.604, -0.9738), (-0.2357, -0.5689, -0.9738), (-0.3421, -0.512, -0.9738), (-0.4354, -0.4354, -0.9738), (-0.512, -0.3421, -0.9738), (-0.5689, -0.2357, -0.9738), (-0.604, -0.1201, -0.9738), (-0.6158, 7.149e-07, -0.9738), (-0.604, 0.1201, -0.9738), (-0.5689, 0.2357, -0.9738), (-0.512, 0.3421, -0.9738), (-0.4354, 0.4354, -0.9738), (-0.2357, 0.5689, -0.9738), (4.067e-08, 0.5582, -0.937), (-0.1089, 0.5474, -0.937), (0.1089, 0.5474, -0.937), (0.5157, 0.2136, -0.937), (0.5474, -0.1089, -0.937), (0.2136, -0.5157, -0.937), (-0.3101, 0.4641, -0.937), (0.2136, 0.5157, -0.937), (0.3101, 0.4641, -0.937), (0.3947, 0.3947, -0.937), (0.4641, 0.3101, -0.937), (0.5474, 0.1089, -0.937), (0.5582, 1.694e-07, -0.937), (0.5157, -0.2136, -0.937), (0.4641, -0.3101, -0.937), (0.3947, -0.3947, -0.937), (0.3101, -0.4641, -0.937), (0.1089, -0.5474, -0.937), (-1.412e-07, -0.5582, -0.937), (-0.1089, -0.5474, -0.937), (-0.2136, -0.5157, -0.937), (-0.3101, -0.4641, -0.937), (-0.3947, -0.3947, -0.937), (-0.4641, -0.3101, -0.937), (-0.5157, -0.2136, -0.937), (-0.5474, -0.1089, -0.937), (-0.5582, 6.662e-07, -0.937), (-0.5474, 0.1089, -0.937), (-0.5157, 0.2136, -0.937), (-0.4641, 0.3101, -0.937), (-0.3947, 0.3947, -0.937), (-0.2136, 0.5157, -0.937), (0.2262, 0.5461, -0.9597), (0.3284, 0.4915, -0.9597), (0.4179, 0.4179, -0.9597), (0.4915, 0.3284, -0.9597), (0.5797, 0.1153, -0.9597), (0.5911, 1.683e-07, -0.9597), (0.5461, -0.2262, -0.9597), (0.4915, -0.3284, -0.9597), (0.4179, -0.4179, -0.9597), (0.3284, -0.4915, -0.9597), (0.1153, -0.5797, -0.9597), (-1.563e-07, -0.5911, -0.9597), (-0.1153, -0.5797, -0.9597), (-0.2262, -0.5461, -0.9597), (-0.3284, -0.4915, -0.9597), (-0.4179, -0.4179, -0.9597), (-0.4915, -0.3284, -0.9597), (-0.5461, -0.2262, -0.9597), (-0.5797, -0.1153, -0.9597), (-0.5911, 6.944e-07, -0.9597), (-0.5797, 0.1153, -0.9597), (-0.5461, 0.2262, -0.9597), (-0.4915, 0.3284, -0.9597), (-0.4179, 0.4179, -0.9597), (-0.2262, 0.5461, -0.9597), (3.631e-08, 0.5911, -0.9597), (-0.1153, 0.5797, -0.9597), (0.1153, 0.5797, -0.9597), (0.5461, 0.2262, -0.9597), (0.5797, -0.1153, -0.9597), (0.2262, -0.5461, -0.9597), (-0.3284, 0.4915, -0.9597), (0.2637, 0.6366, -0.9926), (0.3828, 0.5729, -0.9926), (0.4872, 0.4872, -0.9926), (0.5729, 0.3828, -0.9926), (0.6758, 0.1344, -0.9926), (0.6891, 1.552e-07, -0.9926), (0.6366, -0.2637, -0.9926), (0.5729, -0.3828, -0.9926), (0.4872, -0.4872, -0.9926), (0.3828, -0.5729, -0.9926), (0.1344, -0.6758, -0.9926), (-1.972e-07, -0.6891, -0.9926), (-0.1344, -0.6758, -0.9926), (-0.2637, -0.6366, -0.9926), (-0.3828, -0.5729, -0.9926), (-0.4872, -0.4872, -0.9926), (-0.5729, -0.3828, -0.9926), (-0.6366, -0.2637, -0.9926), (-0.6758, -0.1344, -0.9926), (-0.6891, 7.685e-07, -0.9926), (-0.6758, 0.1344, -0.9926), (-0.6366, 0.2637, -0.9926), (-0.5729, 0.3828, -0.9926), (-0.4872, 0.4872, -0.9926), (-0.2637, 0.6366, -0.9926), (2.733e-08, 0.6891, -0.9926), (-0.1344, 0.6758, -0.9926), (0.1344, 0.6758, -0.9926), (0.6366, 0.2637, -0.9926), (0.6758, -0.1344, -0.9926), (0.2637, -0.6366, -0.9926), (-0.3828, 0.5729, -0.9926), (0.2767, 0.668, -1.012), (0.4017, 0.6011, -1.012), (0.5112, 0.5112, -1.012), (0.6011, 0.4017, -1.012), (0.7091, 0.141, -1.012), (0.723, 1.525e-07, -1.012), (0.668, -0.2767, -1.012), (0.6011, -0.4017, -1.012), (0.5112, -0.5112, -1.012), (0.4017, -0.6011, -1.012), (0.141, -0.7091, -1.012), (-2.128e-07, -0.723, -1.012), (-0.141, -0.7091, -1.012), (-0.2767, -0.668, -1.012), (-0.4017, -0.6011, -1.012), (-0.5112, -0.5112, -1.012), (-0.6011, -0.4017, -1.012), (-0.668, -0.2767, -1.012), (-0.7091, -0.141, -1.012), (-0.723, 7.961e-07, -1.012), (-0.7091, 0.1411, -1.012), (-0.668, 0.2767, -1.012), (-0.6011, 0.4017, -1.012), (-0.5112, 0.5112, -1.012), (-0.2767, 0.668, -1.012), (2.274e-08, 0.723, -1.012), (-0.141, 0.7091, -1.012), (0.141, 0.7091, -1.012), (0.668, 0.2767, -1.012), (0.7091, -0.141, -1.012), (0.2767, -0.668, -1.012), (-0.4017, 0.6011, -1.012), (0.2751, 0.6641, -1.03), (0.3994, 0.5977, -1.03), (0.5083, 0.5083, -1.03), (0.5977, 0.3994, -1.03), (0.705, 0.1402, -1.03), (0.7189, 1.588e-07, -1.03), (0.6641, -0.2751, -1.03), (0.5977, -0.3994, -1.03), (0.5083, -0.5083, -1.03), (0.3994, -0.5977, -1.03), (0.1402, -0.705, -1.03), (-2.119e-07, -0.7189, -1.03), (-0.1402, -0.705, -1.03), (-0.2751, -0.6641, -1.03), (-0.3994, -0.5977, -1.03), (-0.5083, -0.5083, -1.03), (-0.5977, -0.3994, -1.03), (-0.6641, -0.2751, -1.03), (-0.705, -0.1402, -1.03), (-0.7189, 7.987e-07, -1.03), (-0.705, 0.1402, -1.03), (-0.6641, 0.2751, -1.03), (-0.5977, 0.3994, -1.03), (-0.5083, 0.5083, -1.03), (-0.2751, 0.6641, -1.03), (2.237e-08, 0.7189, -1.03), (-0.1402, 0.705, -1.03), (0.1402, 0.705, -1.03), (0.6641, 0.2751, -1.03), (0.705, -0.1402, -1.03), (0.2751, -0.6641, -1.03), (-0.3994, 0.5977, -1.03)], [], [(672, 1, 2, 673), (4, 0, 3, 5), (686, 7, 1, 672), (2, 1, 7, 8, 9, 10, 11, 12, 13, 14, 15, 16, 17, 18, 19, 20, 21, 22, 23, 24, 25, 26, 27, 28, 29, 30, 31, 32, 33, 34, 35, 36), (673, 2, 36, 685), (38, 4, 5, 39), (40, 6, 0, 4), (5, 3, 37, 41), (687, 8, 7, 686), (674, 9, 8, 687), (688, 10, 9, 674), (689, 11, 10, 688), (690, 12, 11, 689), (691, 13, 12, 690), (675, 14, 13, 691), (692, 15, 14, 675), (693, 16, 15, 692), (676, 17, 16, 693), (677, 18, 17, 676), (694, 19, 18, 677), (695, 20, 19, 694), (678, 21, 20, 695), (696, 22, 21, 678), (697, 23, 22, 696), (698, 24, 23, 697), (699, 25, 24, 698), (679, 26, 25, 699), (700, 27, 26, 679), (701, 28, 27, 700), (680, 29, 28, 701), (681, 30, 29, 680), (702, 31, 30, 681), (682, 32, 31, 702), (683, 33, 32, 682), (703, 34, 33, 683), (684, 35, 34, 703), (685, 36, 35, 684), (704, 38, 39, 705), (72, 40, 4, 38), (39, 5, 41, 73), (74, 42, 6, 40), (41, 37, 69, 75), (76, 43, 42, 74), (77, 44, 43, 76), (78, 45, 44, 77), (79, 46, 45, 78), (80, 47, 46, 79), (81, 48, 47, 80), (82, 49, 48, 81), (83, 50, 49, 82), (84, 51, 50, 83), (85, 52, 51, 84), (86, 53, 52, 85), (87, 54, 53, 86), (88, 55, 54, 87), (89, 56, 55, 88), (90, 57, 56, 89), (91, 58, 57, 90), (92, 59, 58, 91), (93, 60, 59, 92), (94, 61, 60, 93), (95, 62, 61, 94), (96, 63, 62, 95), (97, 64, 63, 96), (98, 65, 64, 97), (99, 66, 65, 98), (100, 67, 66, 99), (101, 68, 67, 100), (75, 69, 68, 101), (768, 70, 71, 769), (706, 72, 38, 704), (705, 39, 73, 707), (106, 74, 40, 72), (73, 41, 75, 107), (108, 76, 74, 106), (109, 77, 76, 108), (110, 78, 77, 109), (111, 79, 78, 110), (112, 80, 79, 111), (113, 81, 80, 112), (114, 82, 81, 113), (115, 83, 82, 114), (116, 84, 83, 115), (117, 85, 84, 116), (118, 86, 85, 117), (119, 87, 86, 118), (120, 88, 87, 119), (121, 89, 88, 120), (122, 90, 89, 121), (123, 91, 90, 122), (124, 92, 91, 123), (125, 93, 92, 124), (126, 94, 93, 125), (127, 95, 94, 126), (128, 96, 95, 127), (129, 97, 96, 128), (130, 98, 97, 129), (131, 99, 98, 130), (132, 100, 99, 131), (133, 101, 100, 132), (107, 75, 101, 133), (134, 102, 103, 135), (771, 104, 70, 768), (769, 71, 105, 772), (708, 106, 72, 706), (707, 73, 107, 735), (709, 108, 106, 708), (710, 109, 108, 709), (711, 110, 109, 710), (712, 111, 110, 711), (713, 112, 111, 712), (714, 113, 112, 713), (715, 114, 113, 714), (717, 115, 114, 715), (716, 116, 115, 717), (718, 117, 116, 716), (719, 118, 117, 718), (721, 119, 118, 719), (720, 120, 119, 721), (722, 121, 120, 720), (723, 122, 121, 722), (725, 123, 122, 723), (724, 124, 123, 725), (726, 125, 124, 724), (728, 126, 125, 726), (727, 127, 126, 728), (729, 128, 127, 727), (731, 129, 128, 729), (730, 130, 129, 731), (732, 131, 130, 730), (734, 132, 131, 732), (733, 133, 132, 734), (735, 107, 133, 733), (1152, 134, 135, 1154), (168, 136, 102, 134), (135, 103, 137, 169), (770, 138, 104, 771), (772, 105, 139, 798), (773, 140, 138, 770), (775, 141, 140, 773), (774, 142, 141, 775), (777, 143, 142, 774), (776, 144, 143, 777), (778, 145, 144, 776), (780, 146, 145, 778), (779, 147, 146, 780), (781, 148, 147, 779), (782, 149, 148, 781), (783, 150, 149, 782), (785, 151, 150, 783), (784, 152, 151, 785), (786, 153, 152, 784), (788, 154, 153, 786), (787, 155, 154, 788), (789, 156, 155, 787), (791, 157, 156, 789), (790, 158, 157, 791), (792, 159, 158, 790), (794, 160, 159, 792), (793, 161, 160, 794), (795, 162, 161, 793), (797, 163, 162, 795), (796, 164, 163, 797), (799, 165, 164, 796), (798, 139, 165, 799), (166, 167, 198, 199, 200, 201, 202, 203, 204, 205, 206, 207, 208, 209, 210, 211, 212, 213, 214, 215, 216, 217, 218, 219, 220, 221, 222, 223, 224, 225, 226, 227, 228, 229, 230, 231), (204, 232, 233, 234, 235, 236, 237, 238, 239, 240, 241, 242, 243, 244, 245, 223, 222, 246, 247, 248, 249, 250, 251, 252, 253, 254, 255, 256, 257, 258, 259, 205), (1153, 168, 134, 1152), (1154, 135, 169, 1159), (260, 170, 136, 168), (169, 137, 171, 261), (262, 172, 170, 260), (263, 173, 172, 262), (264, 174, 173, 263), (265, 175, 174, 264), (266, 176, 175, 265), (267, 177, 176, 266), (268, 178, 177, 267), (269, 179, 178, 268), (270, 180, 179, 269), (271, 181, 180, 270), (272, 182, 181, 271), (273, 183, 182, 272), (274, 184, 183, 273), (275, 185, 184, 274), (276, 186, 185, 275), (277, 187, 186, 276), (278, 188, 187, 277), (279, 189, 188, 278), (280, 190, 189, 279), (281, 191, 190, 280), (282, 192, 191, 281), (283, 193, 192, 282), (284, 194, 193, 283), (285, 195, 194, 284), (286, 196, 195, 285), (287, 197, 196, 286), (261, 171, 197, 287), (1159, 169, 261, 1160), (1160, 261, 287, 1161), (1161, 287, 286, 1162), (1162, 286, 285, 1155), (1155, 285, 284, 1163), (1163, 284, 283, 1164), (1164, 283, 282, 1156), (1156, 282, 281, 1165), (1165, 281, 280, 1166), (1166, 280, 279, 1167), (1167, 279, 278, 1168), (1168, 278, 277, 1157), (1157, 277, 276, 1169), (1169, 276, 275, 1170), (1170, 275, 274, 1171), (1171, 274, 273, 1172), (1172, 273, 272, 1173), (1173, 272, 271, 1174), (1174, 271, 270, 1175), (1175, 270, 269, 1176), (1176, 269, 268, 1177), (1177, 268, 267, 1178), (1178, 267, 266, 1179), (1179, 266, 265, 1180), (1180, 265, 264, 1181), (1181, 264, 263, 1182), (1182, 263, 262, 1158), (1158, 262, 260, 1183), (1183, 260, 168, 1153), (213, 212, 288, 289), (214, 213, 289, 290), (288, 291, 292, 293, 294, 295, 296, 297, 298, 299, 300, 301, 302, 303, 304, 305, 306, 307, 308, 309, 310, 311, 312, 313, 314, 315, 316, 317, 318, 319, 290, 289), (212, 211, 291, 288), (215, 214, 290, 319), (216, 215, 319, 318), (217, 216, 318, 317), (218, 217, 317, 316), (219, 218, 316, 315), (220, 219, 315, 314), (221, 220, 314, 313), (222, 221, 313, 312), (246, 222, 312, 311), (247, 246, 311, 310), (248, 247, 310, 309), (249, 248, 309, 308), (250, 249, 308, 307), (251, 250, 307, 306), (252, 251, 306, 305), (253, 252, 305, 304), (254, 253, 304, 303), (255, 254, 303, 302), (256, 255, 302, 301), (257, 256, 301, 300), (258, 257, 300, 299), (259, 258, 299, 298), (205, 259, 298, 297), (206, 205, 297, 296), (207, 206, 296, 295), (208, 207, 295, 294), (209, 208, 294, 293), (210, 209, 293, 292), (211, 210, 292, 291), (383, 351, 349, 382), (382, 349, 350, 369), (369, 350, 348, 381), (381, 348, 346, 380), (380, 346, 347, 368), (368, 347, 345, 379), (379, 345, 343, 378), (378, 343, 344, 367), (367, 344, 342, 366), (366, 342, 340, 377), (377, 340, 341, 365), (365, 341, 339, 364), (364, 339, 338, 363), (363, 338, 337, 362), (362, 337, 335, 376), (376, 335, 336, 361), (361, 336, 334, 360), (360, 334, 333, 375), (375, 333, 331, 374), (374, 331, 332, 359), (359, 332, 330, 358), (358, 330, 328, 373), (373, 328, 329, 357), (357, 329, 327, 356), (356, 327, 326, 355), (355, 326, 325, 354), (354, 325, 323, 372), (372, 323, 324, 353), (353, 324, 322, 352), (371, 321, 351, 383), (352, 322, 320, 370), (370, 320, 321, 371), (0, 370, 371, 3), (6, 352, 370, 0), (3, 371, 383, 37), (42, 353, 352, 6), (43, 372, 353, 42), (44, 354, 372, 43), (45, 355, 354, 44), (46, 356, 355, 45), (47, 357, 356, 46), (48, 373, 357, 47), (49, 358, 373, 48), (50, 359, 358, 49), (51, 374, 359, 50), (52, 375, 374, 51), (53, 360, 375, 52), (54, 361, 360, 53), (55, 376, 361, 54), (56, 362, 376, 55), (57, 363, 362, 56), (58, 364, 363, 57), (59, 365, 364, 58), (60, 377, 365, 59), (61, 366, 377, 60), (62, 367, 366, 61), (63, 378, 367, 62), (64, 379, 378, 63), (65, 368, 379, 64), (66, 380, 368, 65), (67, 381, 380, 66), (68, 369, 381, 67), (69, 382, 369, 68), (37, 383, 382, 69), (351, 397, 396, 349), (349, 396, 415, 350), (350, 415, 395, 348), (348, 395, 394, 346), (346, 394, 414, 347), (347, 414, 393, 345), (345, 393, 392, 343), (343, 392, 413, 344), (344, 413, 412, 342), (342, 412, 391, 340), (340, 391, 411, 341), (341, 411, 410, 339), (339, 410, 409, 338), (338, 409, 408, 337), (337, 408, 390, 335), (335, 390, 407, 336), (336, 407, 406, 334), (334, 406, 389, 333), (333, 389, 388, 331), (331, 388, 405, 332), (332, 405, 404, 330), (330, 404, 387, 328), (328, 387, 403, 329), (329, 403, 402, 327), (327, 402, 401, 326), (326, 401, 400, 325), (325, 400, 386, 323), (323, 386, 399, 324), (324, 399, 398, 322), (321, 385, 397, 351), (322, 398, 384, 320), (320, 384, 385, 321), (397, 429, 428, 396), (396, 428, 447, 415), (415, 447, 427, 395), (395, 427, 426, 394), (394, 426, 446, 414), (414, 446, 425, 393), (393, 425, 424, 392), (392, 424, 445, 413), (413, 445, 444, 412), (412, 444, 423, 391), (391, 423, 443, 411), (411, 443, 442, 410), (410, 442, 441, 409), (409, 441, 440, 408), (408, 440, 422, 390), (390, 422, 439, 407), (407, 439, 438, 406), (406, 438, 421, 389), (389, 421, 420, 388), (388, 420, 437, 405), (405, 437, 436, 404), (404, 436, 419, 387), (387, 419, 435, 403), (403, 435, 434, 402), (402, 434, 433, 401), (401, 433, 432, 400), (400, 432, 418, 386), (386, 418, 431, 399), (399, 431, 430, 398), (385, 417, 429, 397), (398, 430, 416, 384), (384, 416, 417, 385), (429, 461, 460, 428), (428, 460, 479, 447), (447, 479, 459, 427), (427, 459, 458, 426), (426, 458, 478, 446), (446, 478, 457, 425), (425, 457, 456, 424), (424, 456, 477, 445), (445, 477, 476, 444), (444, 476, 455, 423), (423, 455, 475, 443), (443, 475, 474, 442), (442, 474, 473, 441), (441, 473, 472, 440), (440, 472, 454, 422), (422, 454, 471, 439), (439, 471, 470, 438), (438, 470, 453, 421), (421, 453, 452, 420), (420, 452, 469, 437), (437, 469, 468, 436), (436, 468, 451, 419), (419, 451, 467, 435), (435, 467, 466, 434), (434, 466, 465, 433), (433, 465, 464, 432), (432, 464, 450, 418), (418, 450, 463, 431), (431, 463, 462, 430), (417, 449, 461, 429), (430, 462, 448, 416), (416, 448, 449, 417), (461, 493, 492, 460), (460, 492, 511, 479), (479, 511, 491, 459), (459, 491, 490, 458), (458, 490, 510, 478), (478, 510, 489, 457), (457, 489, 488, 456), (456, 488, 509, 477), (477, 509, 508, 476), (476, 508, 487, 455), (455, 487, 507, 475), (475, 507, 506, 474), (474, 506, 505, 473), (473, 505, 504, 472), (472, 504, 486, 454), (454, 486, 503, 471), (471, 503, 502, 470), (470, 502, 485, 453), (453, 485, 484, 452), (452, 484, 501, 469), (469, 501, 500, 468), (468, 500, 483, 451), (451, 483, 499, 467), (467, 499, 498, 466), (466, 498, 497, 465), (465, 497, 496, 464), (464, 496, 482, 450), (450, 482, 495, 463), (463, 495, 494, 462), (449, 481, 493, 461), (462, 494, 480, 448), (448, 480, 481, 449), (493, 525, 524, 492), (492, 524, 543, 511), (511, 543, 523, 491), (491, 523, 522, 490), (490, 522, 542, 510), (510, 542, 521, 489), (489, 521, 520, 488), (488, 520, 541, 509), (509, 541, 540, 508), (508, 540, 519, 487), (487, 519, 539, 507), (507, 539, 538, 506), (506, 538, 537, 505), (505, 537, 536, 504), (504, 536, 518, 486), (486, 518, 535, 503), (503, 535, 534, 502), (502, 534, 517, 485), (485, 517, 516, 484), (484, 516, 533, 501), (501, 533, 532, 500), (500, 532, 515, 483), (483, 515, 531, 499), (499, 531, 530, 498), (498, 530, 529, 497), (497, 529, 528, 496), (496, 528, 514, 482), (482, 514, 527, 495), (495, 527, 526, 494), (481, 513, 525, 493), (494, 526, 512, 480), (480, 512, 513, 481), (525, 557, 556, 524), (524, 556, 575, 543), (543, 575, 555, 523), (523, 555, 554, 522), (522, 554, 574, 542), (542, 574, 553, 521), (521, 553, 552, 520), (520, 552, 573, 541), (541, 573, 572, 540), (540, 572, 551, 519), (519, 551, 571, 539), (539, 571, 570, 538), (538, 570, 569, 537), (537, 569, 568, 536), (536, 568, 550, 518), (518, 550, 567, 535), (535, 567, 566, 534), (534, 566, 549, 517), (517, 549, 548, 516), (516, 548, 565, 533), (533, 565, 564, 532), (532, 564, 547, 515), (515, 547, 563, 531), (531, 563, 562, 530), (530, 562, 561, 529), (529, 561, 560, 528), (528, 560, 546, 514), (514, 546, 559, 527), (527, 559, 558, 526), (513, 545, 557, 525), (526, 558, 544, 512), (512, 544, 545, 513), (639, 589, 588, 638), (638, 588, 607, 625), (625, 607, 587, 637), (637, 587, 586, 636), (636, 586, 606, 624), (624, 606, 585, 635), (635, 585, 584, 634), (634, 584, 605, 623), (623, 605, 604, 622), (622, 604, 583, 633), (633, 583, 603, 621), (621, 603, 602, 620), (620, 602, 601, 619), (619, 601, 600, 618), (618, 600, 582, 632), (632, 582, 599, 617), (617, 599, 598, 616), (616, 598, 581, 631), (631, 581, 580, 630), (630, 580, 597, 615), (615, 597, 596, 614), (614, 596, 579, 629), (629, 579, 595, 613), (613, 595, 594, 612), (612, 594, 593, 611), (611, 593, 592, 610), (610, 592, 578, 628), (628, 578, 591, 609), (609, 591, 590, 608), (627, 577, 589, 639), (608, 590, 576, 626), (626, 576, 577, 627), (544, 626, 627, 545), (558, 608, 626, 544), (545, 627, 639, 557), (559, 609, 608, 558), (546, 628, 609, 559), (560, 610, 628, 546), (561, 611, 610, 560), (562, 612, 611, 561), (563, 613, 612, 562), (547, 629, 613, 563), (564, 614, 629, 547), (565, 615, 614, 564), (548, 630, 615, 565), (549, 631, 630, 548), (566, 616, 631, 549), (567, 617, 616, 566), (550, 632, 617, 567), (568, 618, 632, 550), (569, 619, 618, 568), (570, 620, 619, 569), (571, 621, 620, 570), (551, 633, 621, 571), (572, 622, 633, 551), (573, 623, 622, 572), (552, 634, 623, 573), (553, 635, 634, 552), (574, 624, 635, 553), (554, 636, 624, 574), (555, 637, 636, 554), (575, 625, 637, 555), (556, 638, 625, 575), (557, 639, 638, 556), (589, 653, 652, 588), (588, 652, 671, 607), (607, 671, 651, 587), (587, 651, 650, 586), (586, 650, 670, 606), (606, 670, 649, 585), (585, 649, 648, 584), (584, 648, 669, 605), (605, 669, 668, 604), (604, 668, 647, 583), (583, 647, 667, 603), (603, 667, 666, 602), (602, 666, 665, 601), (601, 665, 664, 600), (600, 664, 646, 582), (582, 646, 663, 599), (599, 663, 662, 598), (598, 662, 645, 581), (581, 645, 644, 580), (580, 644, 661, 597), (597, 661, 660, 596), (596, 660, 643, 579), (579, 643, 659, 595), (595, 659, 658, 594), (594, 658, 657, 593), (593, 657, 656, 592), (592, 656, 642, 578), (578, 642, 655, 591), (591, 655, 654, 590), (577, 641, 653, 589), (590, 654, 640, 576), (576, 640, 641, 577), (653, 685, 684, 652), (652, 684, 703, 671), (671, 703, 683, 651), (651, 683, 682, 650), (650, 682, 702, 670), (670, 702, 681, 649), (649, 681, 680, 648), (648, 680, 701, 669), (669, 701, 700, 668), (668, 700, 679, 647), (647, 679, 699, 667), (667, 699, 698, 666), (666, 698, 697, 665), (665, 697, 696, 664), (664, 696, 678, 646), (646, 678, 695, 663), (663, 695, 694, 662), (662, 694, 677, 645), (645, 677, 676, 644), (644, 676, 693, 661), (661, 693, 692, 660), (660, 692, 675, 643), (643, 675, 691, 659), (659, 691, 690, 658), (658, 690, 689, 657), (657, 689, 688, 656), (656, 688, 674, 642), (642, 674, 687, 655), (655, 687, 686, 654), (641, 673, 685, 653), (654, 686, 672, 640), (640, 672, 673, 641), (767, 735, 733, 766), (766, 733, 734, 755), (755, 734, 732, 754), (754, 732, 730, 765), (765, 730, 731, 753), (753, 731, 729, 752), (752, 729, 727, 764), (764, 727, 728, 751), (751, 728, 726, 750), (750, 726, 724, 763), (763, 724, 725, 749), (749, 725, 723, 748), (748, 723, 722, 762), (762, 722, 720, 761), (761, 720, 721, 747), (747, 721, 719, 760), (760, 719, 718, 759), (759, 718, 716, 758), (758, 716, 717, 746), (746, 717, 715, 745), (745, 715, 714, 744), (744, 714, 713, 743), (743, 713, 712, 742), (742, 712, 711, 741), (741, 711, 710, 740), (740, 710, 709, 739), (739, 709, 708, 738), (737, 707, 735, 767), (738, 708, 706, 757), (736, 705, 707, 737), (757, 706, 704, 756), (756, 704, 705, 736), (70, 756, 736, 71), (104, 757, 756, 70), (71, 736, 737, 105), (138, 738, 757, 104), (105, 737, 767, 139), (140, 739, 738, 138), (141, 740, 739, 140), (142, 741, 740, 141), (143, 742, 741, 142), (144, 743, 742, 143), (145, 744, 743, 144), (146, 745, 744, 145), (147, 746, 745, 146), (148, 758, 746, 147), (149, 759, 758, 148), (150, 760, 759, 149), (151, 747, 760, 150), (152, 761, 747, 151), (153, 762, 761, 152), (154, 748, 762, 153), (155, 749, 748, 154), (156, 763, 749, 155), (157, 750, 763, 156), (158, 751, 750, 157), (159, 764, 751, 158), (160, 752, 764, 159), (161, 753, 752, 160), (162, 765, 753, 161), (163, 754, 765, 162), (164, 755, 754, 163), (165, 766, 755, 164), (139, 767, 766, 165), (831, 798, 799, 816), (816, 799, 796, 830), (830, 796, 797, 815), (815, 797, 795, 829), (829, 795, 793, 828), (828, 793, 794, 814), (814, 794, 792, 827), (827, 792, 790, 826), (826, 790, 791, 813), (813, 791, 789, 812), (812, 789, 787, 825), (825, 787, 788, 811), (811, 788, 786, 810), (810, 786, 784, 824), (824, 784, 785, 809), (809, 785, 783, 808), (808, 783, 782, 807), (807, 782, 781, 806), (806, 781, 779, 823), (823, 779, 780, 805), (805, 780, 778, 804), (804, 778, 776, 822), (822, 776, 777, 803), (803, 777, 774, 821), (821, 774, 775, 802), (802, 775, 773, 820), (820, 773, 770, 818), (819, 772, 798, 831), (818, 770, 771, 801), (800, 769, 772, 819), (801, 771, 768, 817), (817, 768, 769, 800), (849, 817, 800, 832), (833, 801, 817, 849), (832, 800, 819, 851), (850, 818, 801, 833), (851, 819, 831, 863), (852, 820, 818, 850), (834, 802, 820, 852), (853, 821, 802, 834), (835, 803, 821, 853), (854, 822, 803, 835), (836, 804, 822, 854), (837, 805, 804, 836), (855, 823, 805, 837), (838, 806, 823, 855), (839, 807, 806, 838), (840, 808, 807, 839), (841, 809, 808, 840), (856, 824, 809, 841), (842, 810, 824, 856), (843, 811, 810, 842), (857, 825, 811, 843), (844, 812, 825, 857), (845, 813, 812, 844), (858, 826, 813, 845), (859, 827, 826, 858), (846, 814, 827, 859), (860, 828, 814, 846), (861, 829, 828, 860), (847, 815, 829, 861), (862, 830, 815, 847), (848, 816, 830, 862), (863, 831, 816, 848), (910, 863, 848, 927), (927, 848, 862, 909), (909, 862, 847, 926), (926, 847, 861, 908), (908, 861, 860, 907), (907, 860, 846, 925), (925, 846, 859, 906), (906, 859, 858, 905), (905, 858, 845, 924), (924, 845, 844, 923), (923, 844, 857, 904), (904, 857, 843, 922), (922, 843, 842, 921), (921, 842, 856, 903), (903, 856, 841, 920), (920, 841, 840, 919), (919, 840, 839, 918), (918, 839, 838, 917), (917, 838, 855, 902), (902, 855, 837, 916), (916, 837, 836, 915), (915, 836, 854, 901), (901, 854, 835, 914), (914, 835, 853, 900), (900, 853, 834, 913), (913, 834, 852, 899), (899, 852, 850, 897), (898, 851, 863, 910), (897, 850, 833, 912), (911, 832, 851, 898), (912, 833, 849, 896), (896, 849, 832, 911), (977, 881, 864, 960), (961, 865, 881, 977), (960, 864, 883, 979), (978, 882, 865, 961), (979, 883, 895, 991), (980, 884, 882, 978), (962, 866, 884, 980), (981, 885, 866, 962), (963, 867, 885, 981), (982, 886, 867, 963), (964, 868, 886, 982), (965, 869, 868, 964), (983, 887, 869, 965), (966, 870, 887, 983), (967, 871, 870, 966), (968, 872, 871, 967), (969, 873, 872, 968), (984, 888, 873, 969), (970, 874, 888, 984), (971, 875, 874, 970), (985, 889, 875, 971), (972, 876, 889, 985), (973, 877, 876, 972), (986, 890, 877, 973), (987, 891, 890, 986), (974, 878, 891, 987), (988, 892, 878, 974), (989, 893, 892, 988), (975, 879, 893, 989), (990, 894, 879, 975), (976, 880, 894, 990), (991, 895, 880, 976), (945, 896, 911, 928), (929, 912, 896, 945), (928, 911, 898, 947), (946, 897, 912, 929), (947, 898, 910, 959), (948, 899, 897, 946), (930, 913, 899, 948), (949, 900, 913, 930), (931, 914, 900, 949), (950, 901, 914, 931), (932, 915, 901, 950), (933, 916, 915, 932), (951, 902, 916, 933), (934, 917, 902, 951), (935, 918, 917, 934), (936, 919, 918, 935), (937, 920, 919, 936), (952, 903, 920, 937), (938, 921, 903, 952), (939, 922, 921, 938), (953, 904, 922, 939), (940, 923, 904, 953), (941, 924, 923, 940), (954, 905, 924, 941), (955, 906, 905, 954), (942, 925, 906, 955), (956, 907, 925, 942), (957, 908, 907, 956), (943, 926, 908, 957), (958, 909, 926, 943), (944, 927, 909, 958), (959, 910, 927, 944), (895, 959, 944, 880), (880, 944, 958, 894), (894, 958, 943, 879), (879, 943, 957, 893), (893, 957, 956, 892), (892, 956, 942, 878), (878, 942, 955, 891), (891, 955, 954, 890), (890, 954, 941, 877), (877, 941, 940, 876), (876, 940, 953, 889), (889, 953, 939, 875), (875, 939, 938, 874), (874, 938, 952, 888), (888, 952, 937, 873), (873, 937, 936, 872), (872, 936, 935, 871), (871, 935, 934, 870), (870, 934, 951, 887), (887, 951, 933, 869), (869, 933, 932, 868), (868, 932, 950, 886), (886, 950, 931, 867), (867, 931, 949, 885), (885, 949, 930, 866), (866, 930, 948, 884), (884, 948, 946, 882), (883, 947, 959, 895), (882, 946, 929, 865), (864, 928, 947, 883), (865, 929, 945, 881), (881, 945, 928, 864), (171, 991, 976, 197), (197, 976, 990, 196), (196, 990, 975, 195), (195, 975, 989, 194), (194, 989, 988, 193), (193, 988, 974, 192), (192, 974, 987, 191), (191, 987, 986, 190), (190, 986, 973, 189), (189, 973, 972, 188), (188, 972, 985, 187), (187, 985, 971, 186), (186, 971, 970, 185), (185, 970, 984, 184), (184, 984, 969, 183), (183, 969, 968, 182), (182, 968, 967, 181), (181, 967, 966, 180), (180, 966, 983, 179), (179, 983, 965, 178), (178, 965, 964, 177), (177, 964, 982, 176), (176, 982, 963, 175), (175, 963, 981, 174), (174, 981, 962, 173), (173, 962, 980, 172), (172, 980, 978, 170), (137, 979, 991, 171), (170, 978, 961, 136), (103, 960, 979, 137), (136, 961, 977, 102), (102, 977, 960, 103), (230, 1023, 993, 231), (229, 1022, 1023, 230), (228, 1021, 1022, 229), (227, 1020, 1021, 228), (226, 1019, 1020, 227), (225, 1018, 1019, 226), (224, 1017, 1018, 225), (223, 1016, 1017, 224), (245, 1015, 1016, 223), (244, 1014, 1015, 245), (243, 1013, 1014, 244), (242, 1012, 1013, 243), (241, 1011, 1012, 242), (240, 1010, 1011, 241), (239, 1009, 1010, 240), (238, 1008, 1009, 239), (237, 1007, 1008, 238), (236, 1006, 1007, 237), (235, 1005, 1006, 236), (234, 1004, 1005, 235), (233, 1003, 1004, 234), (232, 1002, 1003, 233), (204, 1001, 1002, 232), (203, 1000, 1001, 204), (202, 999, 1000, 203), (201, 998, 999, 202), (200, 997, 998, 201), (199, 996, 997, 200), (198, 995, 996, 199), (167, 994, 995, 198), (231, 993, 992, 166), (166, 992, 994, 167), (1023, 1055, 1025, 993), (1022, 1030, 1055, 1023), (1021, 1054, 1030, 1022), (1020, 1053, 1054, 1021), (1019, 1052, 1053, 1020), (1018, 1051, 1052, 1019), (1017, 1050, 1051, 1018), (1016, 1049, 1050, 1017), (1015, 1048, 1049, 1016), (1014, 1047, 1048, 1015), (1013, 1046, 1047, 1014), (1012, 1045, 1046, 1013), (1011, 1044, 1045, 1012), (1010, 1043, 1044, 1011), (1009, 1042, 1043, 1010), (1008, 1041, 1042, 1009), (1007, 1029, 1041, 1008), (1006, 1040, 1029, 1007), (1005, 1039, 1040, 1006), (1004, 1038, 1039, 1005), (1003, 1037, 1038, 1004), (1002, 1028, 1037, 1003), (1001, 1036, 1028, 1002), (1000, 1035, 1036, 1001), (999, 1027, 1035, 1000), (998, 1034, 1027, 999), (997, 1033, 1034, 998), (996, 1032, 1033, 997), (995, 1031, 1032, 996), (994, 1026, 1031, 995), (993, 1025, 1024, 992), (992, 1024, 1026, 994), (1112, 1087, 1057, 1114), (1119, 1062, 1087, 1112), (1111, 1086, 1062, 1119), (1110, 1085, 1086, 1111), (1109, 1084, 1085, 1110), (1108, 1083, 1084, 1109), (1107, 1082, 1083, 1108), (1106, 1081, 1082, 1107), (1105, 1080, 1081, 1106), (1104, 1079, 1080, 1105), (1103, 1078, 1079, 1104), (1102, 1077, 1078, 1103), (1101, 1076, 1077, 1102), (1100, 1075, 1076, 1101), (1099, 1074, 1075, 1100), (1098, 1073, 1074, 1099), (1118, 1061, 1073, 1098), (1097, 1072, 1061, 1118), (1096, 1071, 1072, 1097), (1095, 1070, 1071, 1096), (1094, 1069, 1070, 1095), (1117, 1060, 1069, 1094), (1093, 1068, 1060, 1117), (1092, 1067, 1068, 1093), (1116, 1059, 1067, 1092), (1091, 1066, 1059, 1116), (1090, 1065, 1066, 1091), (1089, 1064, 1065, 1090), (1088, 1063, 1064, 1089), (1115, 1058, 1063, 1088), (1114, 1057, 1056, 1113), (1113, 1056, 1058, 1115), (1024, 1113, 1115, 1026), (1025, 1114, 1113, 1024), (1026, 1115, 1088, 1031), (1031, 1088, 1089, 1032), (1032, 1089, 1090, 1033), (1033, 1090, 1091, 1034), (1034, 1091, 1116, 1027), (1027, 1116, 1092, 1035), (1035, 1092, 1093, 1036), (1036, 1093, 1117, 1028), (1028, 1117, 1094, 1037), (1037, 1094, 1095, 1038), (1038, 1095, 1096, 1039), (1039, 1096, 1097, 1040), (1040, 1097, 1118, 1029), (1029, 1118, 1098, 1041), (1041, 1098, 1099, 1042), (1042, 1099, 1100, 1043), (1043, 1100, 1101, 1044), (1044, 1101, 1102, 1045), (1045, 1102, 1103, 1046), (1046, 1103, 1104, 1047), (1047, 1104, 1105, 1048), (1048, 1105, 1106, 1049), (1049, 1106, 1107, 1050), (1050, 1107, 1108, 1051), (1051, 1108, 1109, 1052), (1052, 1109, 1110, 1053), (1053, 1110, 1111, 1054), (1054, 1111, 1119, 1030), (1030, 1119, 1112, 1055), (1055, 1112, 1114, 1025), (1240, 1151, 1121, 1242), (1247, 1126, 1151, 1240), (1239, 1150, 1126, 1247), (1238, 1149, 1150, 1239), (1237, 1148, 1149, 1238), (1236, 1147, 1148, 1237), (1235, 1146, 1147, 1236), (1234, 1145, 1146, 1235), (1233, 1144, 1145, 1234), (1232, 1143, 1144, 1233), (1231, 1142, 1143, 1232), (1230, 1141, 1142, 1231), (1229, 1140, 1141, 1230), (1228, 1139, 1140, 1229), (1227, 1138, 1139, 1228), (1226, 1137, 1138, 1227), (1246, 1125, 1137, 1226), (1225, 1136, 1125, 1246), (1224, 1135, 1136, 1225), (1223, 1134, 1135, 1224), (1222, 1133, 1134, 1223), (1245, 1124, 1133, 1222), (1221, 1132, 1124, 1245), (1220, 1131, 1132, 1221), (1244, 1123, 1131, 1220), (1219, 1130, 1123, 1244), (1218, 1129, 1130, 1219), (1217, 1128, 1129, 1218), (1216, 1127, 1128, 1217), (1243, 1122, 1127, 1216), (1242, 1121, 1120, 1241), (1241, 1120, 1122, 1243), (1208, 1183, 1153, 1210), (1215, 1158, 1183, 1208), (1207, 1182, 1158, 1215), (1206, 1181, 1182, 1207), (1205, 1180, 1181, 1206), (1204, 1179, 1180, 1205), (1203, 1178, 1179, 1204), (1202, 1177, 1178, 1203), (1201, 1176, 1177, 1202), (1200, 1175, 1176, 1201), (1199, 1174, 1175, 1200), (1198, 1173, 1174, 1199), (1197, 1172, 1173, 1198), (1196, 1171, 1172, 1197), (1195, 1170, 1171, 1196), (1194, 1169, 1170, 1195), (1214, 1157, 1169, 1194), (1193, 1168, 1157, 1214), (1192, 1167, 1168, 1193), (1191, 1166, 1167, 1192), (1190, 1165, 1166, 1191), (1213, 1156, 1165, 1190), (1189, 1164, 1156, 1213), (1188, 1163, 1164, 1189), (1212, 1155, 1163, 1188), (1187, 1162, 1155, 1212), (1186, 1161, 1162, 1187), (1185, 1160, 1161, 1186), (1184, 1159, 1160, 1185), (1211, 1154, 1159, 1184), (1210, 1153, 1152, 1209), (1209, 1152, 1154, 1211), (1120, 1209, 1211, 1122), (1121, 1210, 1209, 1120), (1122, 1211, 1184, 1127), (1127, 1184, 1185, 1128), (1128, 1185, 1186, 1129), (1129, 1186, 1187, 1130), (1130, 1187, 1212, 1123), (1123, 1212, 1188, 1131), (1131, 1188, 1189, 1132), (1132, 1189, 1213, 1124), (1124, 1213, 1190, 1133), (1133, 1190, 1191, 1134), (1134, 1191, 1192, 1135), (1135, 1192, 1193, 1136), (1136, 1193, 1214, 1125), (1125, 1214, 1194, 1137), (1137, 1194, 1195, 1138), (1138, 1195, 1196, 1139), (1139, 1196, 1197, 1140), (1140, 1197, 1198, 1141), (1141, 1198, 1199, 1142), (1142, 1199, 1200, 1143), (1143, 1200, 1201, 1144), (1144, 1201, 1202, 1145), (1145, 1202, 1203, 1146), (1146, 1203, 1204, 1147), (1147, 1204, 1205, 1148), (1148, 1205, 1206, 1149), (1149, 1206, 1207, 1150), (1150, 1207, 1215, 1126), (1126, 1215, 1208, 1151), (1151, 1208, 1210, 1121), (1273, 1241, 1243, 1275), (1274, 1242, 1241, 1273), (1275, 1243, 1216, 1248), (1248, 1216, 1217, 1249), (1249, 1217, 1218, 1250), (1250, 1218, 1219, 1251), (1251, 1219, 1244, 1276), (1276, 1244, 1220, 1252), (1252, 1220, 1221, 1253), (1253, 1221, 1245, 1277), (1277, 1245, 1222, 1254), (1254, 1222, 1223, 1255), (1255, 1223, 1224, 1256), (1256, 1224, 1225, 1257), (1257, 1225, 1246, 1278), (1278, 1246, 1226, 1258), (1258, 1226, 1227, 1259), (1259, 1227, 1228, 1260), (1260, 1228, 1229, 1261), (1261, 1229, 1230, 1262), (1262, 1230, 1231, 1263), (1263, 1231, 1232, 1264), (1264, 1232, 1233, 1265), (1265, 1233, 1234, 1266), (1266, 1234, 1235, 1267), (1267, 1235, 1236, 1268), (1268, 1236, 1237, 1269), (1269, 1237, 1238, 1270), (1270, 1238, 1239, 1271), (1271, 1239, 1247, 1279), (1279, 1247, 1240, 1272), (1272, 1240, 1242, 1274), (1304, 1272, 1274, 1306), (1311, 1279, 1272, 1304), (1303, 1271, 1279, 1311), (1302, 1270, 1271, 1303), (1301, 1269, 1270, 1302), (1300, 1268, 1269, 1301), (1299, 1267, 1268, 1300), (1298, 1266, 1267, 1299), (1297, 1265, 1266, 1298), (1296, 1264, 1265, 1297), (1295, 1263, 1264, 1296), (1294, 1262, 1263, 1295), (1293, 1261, 1262, 1294), (1292, 1260, 1261, 1293), (1291, 1259, 1260, 1292), (1290, 1258, 1259, 1291), (1310, 1278, 1258, 1290), (1289, 1257, 1278, 1310), (1288, 1256, 1257, 1289), (1287, 1255, 1256, 1288), (1286, 1254, 1255, 1287), (1309, 1277, 1254, 1286), (1285, 1253, 1277, 1309), (1284, 1252, 1253, 1285), (1308, 1276, 1252, 1284), (1283, 1251, 1276, 1308), (1282, 1250, 1251, 1283), (1281, 1249, 1250, 1282), (1280, 1248, 1249, 1281), (1307, 1275, 1248, 1280), (1306, 1274, 1273, 1305), (1305, 1273, 1275, 1307), (1056, 1305, 1307, 1058), (1057, 1306, 1305, 1056), (1058, 1307, 1280, 1063), (1063, 1280, 1281, 1064), (1064, 1281, 1282, 1065), (1065, 1282, 1283, 1066), (1066, 1283, 1308, 1059), (1059, 1308, 1284, 1067), (1067, 1284, 1285, 1068), (1068, 1285, 1309, 1060), (1060, 1309, 1286, 1069), (1069, 1286, 1287, 1070), (1070, 1287, 1288, 1071), (1071, 1288, 1289, 1072), (1072, 1289, 1310, 1061), (1061, 1310, 1290, 1073), (1073, 1290, 1291, 1074), (1074, 1291, 1292, 1075), (1075, 1292, 1293, 1076), (1076, 1293, 1294, 1077), (1077, 1294, 1295, 1078), (1078, 1295, 1296, 1079), (1079, 1296, 1297, 1080), (1080, 1297, 1298, 1081), (1081, 1298, 1299, 1082), (1082, 1299, 1300, 1083), (1083, 1300, 1301, 1084), (1084, 1301, 1302, 1085), (1085, 1302, 1303, 1086), (1086, 1303, 1311, 1062), (1062, 1311, 1304, 1087), (1087, 1304, 1306, 1057)])
me_cylinder.polygons.foreach_set('use_smooth', [True] * 1252)
me_cylinder.use_remesh_preserve_volume = False
me_cylinder.use_remesh_preserve_attributes = False
me_cylinder.use_mirror_vertex_groups = False
me_cylinder.update()

# ---- objects
ob_cube_002 = bpy.data.objects.new('Cube.002', me_cube_002)
ob_cube_001 = bpy.data.objects.new('Cube.001', me_cube_001)
ob_cube = bpy.data.objects.new('Cube', me_cube)
ob_pivots = bpy.data.objects.new('pivots', me_cylinder_001)
ob_barrel = bpy.data.objects.new('barrel', me_cylinder)
ob_lamp = bpy.data.objects.new('Lamp', light_lamp)
ob_camera = bpy.data.objects.new('Camera', cam_camera)

# ---- transforms, parenting, visibility, modifiers, constraints
ob_cube_002.location = (2.972, -0.8802, 0.02146)
ob_cube_002.scale = (-0.2793, -0.2793, -0.2793)
ob_cube_002.lineart.crease_threshold = 0.0
ob_cube_001.location = (2.778, -0.6413, -0.4995)
ob_cube_001.scale = (1.075, 0.05462, 0.5946)
ob_cube_001.lineart.crease_threshold = 0.0
ob_cube.location = (3.094, -3.804, -0.6088)
ob_cube.rotation_euler = (0.0, -0.3246, 0.0)
ob_cube.scale = (2.0, 0.72, 0.14)
ob_cube.lineart.crease_threshold = 0.0
ob_pivots.location = (2.997, -0.6164, 0.0)
ob_pivots.rotation_euler = (1.571, 0.0, 0.0)
ob_pivots.scale = (0.2681, 0.2681, 0.06808)
ob_pivots.lineart.crease_threshold = 0.0
ob_barrel.location = (5.405, 0.2105, 0.0)
ob_barrel.rotation_euler = (-1.571, 1.571, 1.571)
ob_barrel.scale = (1.0, 1.0, 5.0)
ob_barrel.lineart.crease_threshold = 0.0
ob_lamp.location = (4.076, 1.005, 5.904)
ob_lamp.rotation_euler = (0.6503, 0.05522, 1.866)
ob_lamp.lock_rotations_4d = False
ob_lamp.empty_display_type = 'ARROWS'
ob_lamp.color = (0.0, 0.0, 0.0, 0.0)
ob_lamp.lineart.crease_threshold = 0.0
ob_camera.location = (7.481, -6.508, 5.344)
ob_camera.rotation_euler = (1.109, 0.01082, 0.8149)
ob_camera.lock_rotations_4d = False
ob_camera.empty_display_type = 'ARROWS'
ob_camera.color = (0.0, 0.0, 0.0, 0.0)
ob_camera.display_type = 'WIRE'
ob_camera.lineart.crease_threshold = 0.0

# ---- collection membership
col_collection_1.objects.link(ob_cube_002)
col_collection_1.objects.link(ob_cube_001)
col_collection_1.objects.link(ob_cube)
col_collection_1.objects.link(ob_pivots)
col_collection_1.objects.link(ob_barrel)
col_collection_1.objects.link(ob_lamp)
col_collection_1.objects.link(ob_camera)

# ---- scene / render settings (as saved in the file)
scene.camera = ob_camera
scene.frame_start = 1; scene.frame_end = 250; scene.frame_set(1)
scene.render.engine = 'BLENDER_EEVEE_NEXT'
scene.render.resolution_percentage = 50
scene.render.dither_intensity = 0.0
scene.cycles.use_denoising = False
scene.cycles.samples = 10
scene.cycles.sampling_pattern = 'TABULATED_SOBOL'
scene.cycles.light_sampling_threshold = 0.0
scene.cycles.use_adaptive_sampling = False
scene.cycles.use_light_tree = False
scene.cycles.blur_glossy = 0.0
scene.cycles.pixel_filter_type = 'GAUSSIAN'
scene.cycles.sample_clamp_indirect = 0.0
scene.view_settings.view_transform = 'Standard'
bpy.context.view_layer.update()
